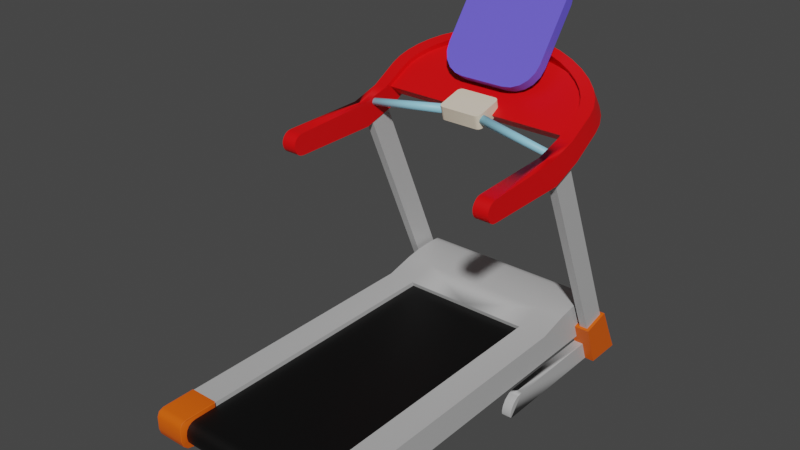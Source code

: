 # Source: Treadmill.blend  (saved by Blender 2.93.21; exported with 4.5.12 LTS)
import bpy
from mathutils import Matrix  # noqa: F401  (used for matrix-valued properties, if any)

bpy.ops.wm.read_factory_settings(use_empty=True)
scene = bpy.context.scene
scene.name = 'Scene'

# ---- collections
col_collection = bpy.data.collections.new('Collection'); scene.collection.children.link(col_collection)

# ---- materials (node trees are filled in below, after node groups)
mat_material_005 = bpy.data.materials.new('Material.005')
mat_material_010 = bpy.data.materials.new('Material.010')
mat_material_003 = bpy.data.materials.new('Material.003')
mat_material_007 = bpy.data.materials.new('Material.007')
mat_material_002 = bpy.data.materials.new('Material.002')
mat_material_006 = bpy.data.materials.new('Material.006')
mat_material_008 = bpy.data.materials.new('Material.008')

# ---- node groups
ng_auto_smooth = bpy.data.node_groups.new('Auto Smooth', 'GeometryNodeTree')
_s = ng_auto_smooth.interface.new_socket(name='Geometry', in_out='OUTPUT', socket_type='NodeSocketGeometry')
_s = ng_auto_smooth.interface.new_socket(name='Geometry', in_out='INPUT', socket_type='NodeSocketGeometry')
_s = ng_auto_smooth.interface.new_socket(name='Angle', in_out='INPUT', socket_type='NodeSocketFloat')
_s.subtype = 'ANGLE'
_s.min_value = 0.0
_s.max_value = 3.142
ng_auto_smooth.is_modifier = True
_N = ng_auto_smooth.nodes; _L = ng_auto_smooth.links
n0 = _N.new('NodeGroupOutput'); n0.name = 'Group Output'; n0.location = (480, -100)
n1 = _N.new('NodeGroupInput'); n1.name = 'Group Input'; n1.location = (-420, -300)
n2 = _N.new('NodeGroupInput'); n2.name = 'Group Input.001'; n2.location = (-60, -100)
n3 = _N.new('GeometryNodeSetShadeSmooth'); n3.name = 'Set Shade Smooth'; n3.location = (120, -100)
n3.domain = 'EDGE'
n4 = _N.new('GeometryNodeSetShadeSmooth'); n4.name = 'Set Shade Smooth.001'; n4.location = (300, -100)
n5 = _N.new('GeometryNodeInputMeshEdgeAngle'); n5.name = 'Edge Angle'; n5.location = (-420, -220)
n6 = _N.new('GeometryNodeInputEdgeSmooth'); n6.name = 'Is Edge Smooth'; n6.location = (-60, -160)
n7 = _N.new('GeometryNodeInputShadeSmooth'); n7.name = 'Is Face Smooth'; n7.location = (-240, -340)
n8 = _N.new('FunctionNodeBooleanMath'); n8.name = 'Boolean Math'; n8.location = (-60, -220)
n9 = _N.new('FunctionNodeCompare'); n9.name = 'Compare'; n9.location = (-240, -180)
n9.operation = 'LESS_EQUAL'
_L.new(n5.outputs[0], n9.inputs[0])
_L.new(n4.outputs[0], n0.inputs[0])
_L.new(n1.outputs[1], n9.inputs[1])
_L.new(n9.outputs[0], n8.inputs[0])
_L.new(n7.outputs[0], n8.inputs[1])
_L.new(n2.outputs[0], n3.inputs[0])
_L.new(n6.outputs[0], n3.inputs[1])
_L.new(n3.outputs[0], n4.inputs[0])
_L.new(n8.outputs[0], n3.inputs[2])
n0.is_active_output = True

# ---- material node trees
mat_material_005.use_nodes = True; mat_material_005.node_tree.nodes.clear()
_N = mat_material_005.node_tree.nodes; _L = mat_material_005.node_tree.links
n0 = _N.new('ShaderNodeBsdfPrincipled'); n0.name = 'Principled BSDF'; n0.location = (10, 300)
n0.distribution = 'GGX'
n0.subsurface_method = 'BURLEY'
n0.inputs[0].default_value = (0.477, 0.477, 0.477, 1.0)
n0.inputs[3].default_value = 1.45
n0.inputs[27].default_value = (0.0, 0.0, 0.0, 1.0)
n0.inputs[28].default_value = 1.0
n1 = _N.new('ShaderNodeOutputMaterial'); n1.name = 'Material Output'; n1.location = (300, 300)
_L.new(n0.outputs[0], n1.inputs[0])
n1.is_active_output = True
mat_material_010.use_nodes = True; mat_material_010.node_tree.nodes.clear()
_N = mat_material_010.node_tree.nodes; _L = mat_material_010.node_tree.links
n0 = _N.new('ShaderNodeBsdfPrincipled'); n0.name = 'Principled BSDF'; n0.location = (10, 300)
n0.distribution = 'GGX'
n0.subsurface_method = 'BURLEY'
n0.inputs[0].default_value = (0.8, 0.1094, 0.0006326, 1.0)
n0.inputs[3].default_value = 1.45
n0.inputs[27].default_value = (0.0, 0.0, 0.0, 1.0)
n0.inputs[28].default_value = 1.0
n1 = _N.new('ShaderNodeOutputMaterial'); n1.name = 'Material Output'; n1.location = (300, 300)
_L.new(n0.outputs[0], n1.inputs[0])
n1.is_active_output = True
mat_material_003.use_nodes = True; mat_material_003.node_tree.nodes.clear()
_N = mat_material_003.node_tree.nodes; _L = mat_material_003.node_tree.links
n0 = _N.new('ShaderNodeBsdfPrincipled'); n0.name = 'Principled BSDF'; n0.location = (10, 300)
n0.distribution = 'GGX'
n0.subsurface_method = 'BURLEY'
n0.inputs[0].default_value = (0.0, 0.0, 0.0, 1.0)
n0.inputs[3].default_value = 1.45
n0.inputs[27].default_value = (0.0, 0.0, 0.0, 1.0)
n0.inputs[28].default_value = 1.0
n1 = _N.new('ShaderNodeOutputMaterial'); n1.name = 'Material Output'; n1.location = (300, 300)
_L.new(n0.outputs[0], n1.inputs[0])
n1.is_active_output = True
mat_material_007.use_nodes = True; mat_material_007.node_tree.nodes.clear()
_N = mat_material_007.node_tree.nodes; _L = mat_material_007.node_tree.links
n0 = _N.new('ShaderNodeBsdfPrincipled'); n0.name = 'Principled BSDF'; n0.location = (10, 300)
n0.distribution = 'GGX'
n0.subsurface_method = 'BURLEY'
n0.inputs[0].default_value = (0.1378, 0.1067, 0.8, 1.0)
n0.inputs[3].default_value = 1.45
n0.inputs[27].default_value = (0.0, 0.0, 0.0, 1.0)
n0.inputs[28].default_value = 1.0
n1 = _N.new('ShaderNodeOutputMaterial'); n1.name = 'Material Output'; n1.location = (300, 300)
_L.new(n0.outputs[0], n1.inputs[0])
n1.is_active_output = True
mat_material_002.use_nodes = True; mat_material_002.node_tree.nodes.clear()
_N = mat_material_002.node_tree.nodes; _L = mat_material_002.node_tree.links
n0 = _N.new('ShaderNodeBsdfPrincipled'); n0.name = 'Principled BSDF'; n0.location = (10, 300)
n0.distribution = 'GGX'
n0.subsurface_method = 'BURLEY'
n0.inputs[0].default_value = (0.8, 0.0, 0.001264, 1.0)
n0.inputs[3].default_value = 1.45
n0.inputs[27].default_value = (0.0, 0.0, 0.0, 1.0)
n0.inputs[28].default_value = 1.0
n1 = _N.new('ShaderNodeOutputMaterial'); n1.name = 'Material Output'; n1.location = (300, 300)
_L.new(n0.outputs[0], n1.inputs[0])
n1.is_active_output = True
mat_material_006.use_nodes = True; mat_material_006.node_tree.nodes.clear()
_N = mat_material_006.node_tree.nodes; _L = mat_material_006.node_tree.links
n0 = _N.new('ShaderNodeBsdfPrincipled'); n0.name = 'Principled BSDF'; n0.location = (10, 300)
n0.distribution = 'GGX'
n0.subsurface_method = 'BURLEY'
n0.inputs[0].default_value = (0.2803, 0.6256, 0.8, 1.0)
n0.inputs[3].default_value = 1.45
n0.inputs[27].default_value = (0.0, 0.0, 0.0, 1.0)
n0.inputs[28].default_value = 1.0
n1 = _N.new('ShaderNodeOutputMaterial'); n1.name = 'Material Output'; n1.location = (300, 300)
_L.new(n0.outputs[0], n1.inputs[0])
n1.is_active_output = True
mat_material_008.use_nodes = True; mat_material_008.node_tree.nodes.clear()
_N = mat_material_008.node_tree.nodes; _L = mat_material_008.node_tree.links
n0 = _N.new('ShaderNodeBsdfPrincipled'); n0.name = 'Principled BSDF'; n0.location = (10, 300)
n0.distribution = 'GGX'
n0.subsurface_method = 'BURLEY'
n0.inputs[0].default_value = (0.8, 0.7023, 0.5519, 1.0)
n0.inputs[3].default_value = 1.45
n0.inputs[27].default_value = (0.0, 0.0, 0.0, 1.0)
n0.inputs[28].default_value = 1.0
n1 = _N.new('ShaderNodeOutputMaterial'); n1.name = 'Material Output'; n1.location = (300, 300)
_L.new(n0.outputs[0], n1.inputs[0])
n1.is_active_output = True

# ---- world
world_world = bpy.data.worlds.new('World'); scene.world = world_world
world_world.use_nodes = True; world_world.node_tree.nodes.clear()
_N = world_world.node_tree.nodes; _L = world_world.node_tree.links
n0 = _N.new('ShaderNodeOutputWorld'); n0.name = 'World Output'; n0.location = (300, 300)
n1 = _N.new('ShaderNodeBackground'); n1.name = 'Background'; n1.location = (10, 300)
n1.inputs[0].default_value = (0.05088, 0.05088, 0.05088, 1.0)
_L.new(n1.outputs[0], n0.inputs[0])
n0.is_active_output = True
world_world.color = (0.05088, 0.05088, 0.05088)
world_world.use_sun_shadow = False
world_world.sun_shadow_jitter_overblur = 0.0

# ---- meshes
me_plane_002 = bpy.data.meshes.new('Plane.002')
me_plane_002.from_pydata([(-1.563, 4.332, -0.02009), (-1.556, 4.339, -0.02705), (-1.076, 4.339, -0.02009), (-1.083, 4.339, -0.02705), (-1.563, 4.332, 0.4701), (-1.556, 4.339, 0.4771), (-1.083, 4.339, 0.4771), (-1.076, 4.339, 0.4701), (-1.563, 3.881, -0.02009), (-1.556, 3.88, -0.02705), (-1.563, 3.692, 0.1695), (-1.556, 3.685, 0.1686), (-1.563, 3.786, 0.005405), (-1.556, 3.782, -0.0008374), (-1.563, 3.717, 0.07439), (-1.556, 3.711, 0.07079), (-1.076, 3.692, 0.1695), (-1.083, 3.685, 0.1686), (-1.076, 3.881, -0.02009), (-1.083, 3.88, -0.02705), (-1.076, 3.717, 0.07439), (-1.083, 3.711, 0.07079), (-1.076, 3.786, 0.005405), (-1.083, 3.782, -0.0008374), (-1.563, 3.692, 0.3638), (-1.556, 3.685, 0.3652), (-1.563, 3.797, 0.4696), (-1.556, 3.796, 0.4766), (-1.566, 3.727, 0.4361), (-1.559, 3.721, 0.4414), (-1.076, 3.797, 0.4696), (-1.083, 3.796, 0.4766), (-1.076, 3.692, 0.3638), (-1.083, 3.685, 0.3652), (-1.079, 3.727, 0.4361), (-1.086, 3.721, 0.4414), (1.563, 4.332, -0.02009), (1.556, 4.339, -0.02705), (1.076, 4.339, -0.02009), (1.083, 4.339, -0.02705), (1.563, 4.332, 0.4701), (1.556, 4.339, 0.4771), (1.083, 4.339, 0.4771), (1.076, 4.339, 0.4701), (1.563, 3.881, -0.02009), (1.556, 3.88, -0.02705), (1.563, 3.692, 0.1695), (1.556, 3.685, 0.1686), (1.563, 3.786, 0.005405), (1.556, 3.782, -0.0008374), (1.563, 3.717, 0.07439), (1.556, 3.711, 0.07079), (1.076, 3.692, 0.1695), (1.083, 3.685, 0.1686), (1.076, 3.881, -0.02009), (1.083, 3.88, -0.02705), (1.076, 3.717, 0.07439), (1.083, 3.711, 0.07079), (1.076, 3.786, 0.005405), (1.083, 3.782, -0.0008374), (1.563, 3.692, 0.3638), (1.556, 3.685, 0.3652), (1.563, 3.797, 0.4696), (1.556, 3.796, 0.4766), (1.566, 3.727, 0.4361), (1.559, 3.721, 0.4414), (1.076, 3.797, 0.4696), (1.083, 3.796, 0.4766), (1.076, 3.692, 0.3638), (1.083, 3.685, 0.3652), (1.079, 3.727, 0.4361), (1.086, 3.721, 0.4414), (-1.54, 4.323, 0.0), (-1.076, 4.323, 0.0), (-1.54, 4.323, 0.4765), (-1.076, 4.323, 0.4765), (-1.54, 8.866, 0.0), (-1.076, 8.866, 0.0), (-1.54, 8.694, 0.4771), (-1.076, 8.694, 0.4771), (-1.54, 9.892, 0.6525), (-1.54, 10.07, 0.5448), (-1.54, 9.964, 0.6451), (-1.54, 10.03, 0.6057), (-1.076, 10.07, 0.5448), (-1.076, 9.892, 0.6525), (-1.076, 10.03, 0.6057), (-1.076, 9.964, 0.6451), (-1.076, 9.713, 0.6577), (-1.076, 9.178, 0.5992), (-1.076, 9.444, 0.6439), (-1.54, 9.178, 0.5992), (-1.54, 9.713, 0.6577), (-1.54, 9.444, 0.6439), (-1.54, 10.24, 0.02379), (-1.54, 10.22, 0.0), (-1.076, 10.22, 0.0), (-1.076, 10.24, 0.02379), (1.54, 4.323, 0.0), (1.076, 4.323, 0.0), (1.54, 4.323, 0.4765), (1.076, 4.323, 0.4765), (1.54, 8.866, 0.0), (1.076, 8.866, 0.0), (1.54, 8.694, 0.4771), (1.076, 8.694, 0.4771), (1.54, 9.892, 0.6525), (1.54, 10.07, 0.5448), (1.54, 9.964, 0.6451), (1.54, 10.03, 0.6057), (1.076, 10.07, 0.5448), (1.076, 9.892, 0.6525), (1.076, 10.03, 0.6057), (1.076, 9.964, 0.6451), (1.076, 9.713, 0.6577), (1.076, 9.178, 0.5992), (1.076, 9.444, 0.6439), (1.54, 9.178, 0.5992), (1.54, 9.713, 0.6577), (1.54, 9.444, 0.6439), (1.54, 10.24, 0.02379), (1.54, 10.22, 0.0), (1.076, 10.22, 0.0), (1.076, 10.24, 0.02379), (0.0, 8.866, 0.0), (0.0, 8.694, 0.4771), (0.0, 10.03, 0.6057), (0.0, 10.07, 0.5448), (0.0, 9.964, 0.6451), (0.0, 9.892, 0.6525), (0.0, 9.444, 0.6439), (0.0, 9.713, 0.6577), (0.0, 9.178, 0.5992), (0.0, 10.24, 0.02379), (0.0, 10.22, 0.0), (-1.472, 4.945, 0.1374), (-1.286, 4.945, 0.1374), (-1.472, 5.272, 0.007883), (-1.286, 5.272, 0.007883), (-1.472, 4.709, -0.4371), (-1.472, 4.665, -0.2801), (-1.472, 4.662, -0.3967), (-1.472, 4.646, -0.3392), (-1.286, 4.665, -0.2801), (-1.286, 4.709, -0.4371), (-1.286, 4.646, -0.3392), (-1.286, 4.662, -0.3967), (-1.472, 4.903, -0.419), (-1.472, 4.743, -0.4531), (-1.472, 4.857, -0.4519), (-1.472, 4.799, -0.4643), (-1.286, 4.743, -0.4531), (-1.286, 4.903, -0.419), (-1.286, 4.799, -0.4643), (-1.286, 4.857, -0.4519), (1.472, 4.945, 0.1374), (1.286, 4.945, 0.1374), (1.472, 5.272, 0.007883), (1.286, 5.272, 0.007883), (1.472, 4.709, -0.4371), (1.472, 4.665, -0.2801), (1.472, 4.662, -0.3967), (1.472, 4.646, -0.3392), (1.286, 4.665, -0.2801), (1.286, 4.709, -0.4371), (1.286, 4.646, -0.3392), (1.286, 4.662, -0.3967), (1.472, 4.903, -0.419), (1.472, 4.743, -0.4531), (1.472, 4.857, -0.4519), (1.472, 4.799, -0.4643), (1.286, 4.743, -0.4531), (1.286, 4.903, -0.419), (1.286, 4.799, -0.4643), (1.286, 4.857, -0.4519), (-1.787, 9.861, -0.4643), (-1.478, 9.861, -0.4643), (-1.787, 9.605, 0.2256), (-1.478, 9.605, 0.2256), (-1.787, 10.09, 0.3385), (-1.478, 10.09, 0.3385), (-1.787, 10.48, -0.4652), (-1.478, 10.48, -0.4652), (-1.738, 8.314, 3.38), (-1.738, 9.653, 0.2368), (-1.603, 9.653, 0.2368), (-1.738, 10.04, 0.3274), (-1.603, 10.04, 0.3274), (-1.738, 8.701, 3.471), (-1.603, 8.701, 3.471), (-1.603, 8.314, 3.38), (-1.787, 9.738, -0.1321), (-1.478, 9.738, -0.1321), (-1.787, 10.29, -0.07814), (-1.478, 10.29, -0.07814), (-1.634, 9.861, -0.4643), (-1.634, 9.605, 0.2256), (-1.634, 10.09, 0.3385), (-1.634, 10.48, -0.4652), (-1.671, 9.653, 0.2368), (-1.671, 10.04, 0.3274), (-1.671, 8.314, 3.38), (-1.671, 8.701, 3.471), (-1.634, 10.29, -0.07814), (-1.634, 9.738, -0.1321), (-1.634, 7.756, -0.4643), (-1.478, 7.756, -0.4643), (-1.634, 8.001, -0.1321), (-1.634, 7.716, -0.3919), (-1.478, 7.716, -0.3919), (-1.478, 8.002, -0.1324), (-1.478, 7.888, -0.151), (-1.634, 7.887, -0.1508), (-1.478, 7.792, -0.2191), (-1.634, 7.791, -0.219), (-1.478, 7.737, -0.3066), (-1.634, 7.737, -0.3066), (-1.634, 7.725, -0.4447), (-1.478, 7.725, -0.4447), (1.787, 9.861, -0.4643), (1.478, 9.861, -0.4643), (1.787, 9.605, 0.2256), (1.478, 9.605, 0.2256), (1.787, 10.09, 0.3385), (1.478, 10.09, 0.3385), (1.787, 10.48, -0.4652), (1.478, 10.48, -0.4652), (1.738, 8.314, 3.38), (1.738, 9.653, 0.2368), (1.603, 9.653, 0.2368), (1.738, 10.04, 0.3273), (1.603, 10.04, 0.3273), (1.738, 8.701, 3.471), (1.603, 8.701, 3.471), (1.603, 8.314, 3.38), (1.787, 9.738, -0.1321), (1.478, 9.738, -0.1321), (1.787, 10.29, -0.07814), (1.478, 10.29, -0.07814), (1.634, 9.861, -0.4643), (1.634, 9.605, 0.2256), (1.634, 10.09, 0.3385), (1.634, 10.48, -0.4652), (1.671, 9.653, 0.2368), (1.671, 10.04, 0.3273), (1.671, 8.314, 3.38), (1.671, 8.701, 3.471), (1.634, 10.29, -0.07814), (1.634, 9.738, -0.1321), (1.634, 7.756, -0.4643), (1.478, 7.756, -0.4643), (1.634, 8.001, -0.1321), (1.634, 7.716, -0.3919), (1.478, 7.716, -0.3919), (1.478, 8.002, -0.1324), (1.478, 7.888, -0.151), (1.634, 7.887, -0.1508), (1.478, 7.792, -0.2191), (1.634, 7.791, -0.219), (1.478, 7.737, -0.3066), (1.634, 7.737, -0.3066), (1.634, 7.725, -0.4447), (1.478, 7.725, -0.4447)], [], [(13, 23, 21, 15), (27, 31, 6, 5), (9, 1, 3, 19), (9, 19, 23, 13), (15, 21, 17, 11), (25, 33, 35, 29), (17, 33, 25, 11), (16, 20, 22, 18, 2, 7, 30, 34, 32), (29, 35, 31, 27), (6, 7, 2, 3, 1, 5), (0, 4, 5, 1), (12, 8, 9, 13), (18, 22, 23, 19), (14, 12, 13, 15), (22, 20, 21, 23), (10, 14, 15, 11), (20, 16, 17, 21), (8, 0, 1, 9), (2, 18, 19, 3), (28, 24, 25, 29), (32, 34, 35, 33), (26, 28, 29, 27), (34, 30, 31, 35), (11, 25, 24, 10), (27, 5, 4, 26), (30, 7, 6, 31), (16, 32, 33, 17), (0, 8, 12, 14, 10, 24, 28, 26, 4), (49, 51, 57, 59), (63, 41, 42, 67), (45, 55, 39, 37), (45, 49, 59, 55), (51, 47, 53, 57), (61, 65, 71, 69), (53, 47, 61, 69), (52, 68, 70, 66, 43, 38, 54, 58, 56), (65, 63, 67, 71), (42, 41, 37, 39, 38, 43), (36, 37, 41, 40), (48, 49, 45, 44), (54, 55, 59, 58), (50, 51, 49, 48), (58, 59, 57, 56), (46, 47, 51, 50), (56, 57, 53, 52), (44, 45, 37, 36), (38, 39, 55, 54), (64, 65, 61, 60), (68, 69, 71, 70), (62, 63, 65, 64), (70, 71, 67, 66), (47, 46, 60, 61), (63, 62, 40, 41), (66, 67, 42, 43), (52, 53, 69, 68), (36, 40, 62, 64, 60, 46, 50, 48, 44), (94, 95, 76, 78, 91, 93, 92, 80, 82, 83, 81), (84, 86, 126, 127), (76, 72, 74, 78), (92, 88, 85, 80), (73, 77, 79, 75), (74, 75, 79, 78), (72, 76, 77, 73), (84, 81, 83, 86), (86, 83, 82, 87), (87, 82, 80, 85), (76, 95, 96, 77), (88, 92, 93, 90), (90, 93, 91, 89), (78, 79, 89, 91), (96, 95, 94, 97), (97, 94, 81, 84), (87, 85, 129, 128), (90, 89, 132, 130), (86, 87, 128, 126), (96, 97, 133, 134), (77, 96, 134, 124), (89, 79, 125, 132), (97, 84, 127, 133), (79, 77, 124, 125), (85, 88, 131, 129), (88, 90, 130, 131), (120, 107, 109, 108, 106, 118, 119, 117, 104, 102, 121), (110, 127, 126, 112), (102, 104, 100, 98), (118, 106, 111, 114), (99, 101, 105, 103), (100, 104, 105, 101), (98, 99, 103, 102), (110, 112, 109, 107), (112, 113, 108, 109), (113, 111, 106, 108), (102, 103, 122, 121), (114, 116, 119, 118), (116, 115, 117, 119), (104, 117, 115, 105), (122, 123, 120, 121), (123, 110, 107, 120), (124, 125, 132, 130, 131, 129, 128, 126, 127, 133, 134), (113, 128, 129, 111), (116, 130, 132, 115), (112, 126, 128, 113), (122, 134, 133, 123), (103, 124, 134, 122), (115, 132, 125, 105), (123, 133, 127, 110), (105, 125, 124, 103), (111, 129, 131, 114), (114, 131, 130, 116), (140, 143, 136, 135), (135, 136, 138, 137), (143, 145, 146, 144, 151, 153, 154, 152, 138, 136), (152, 147, 137, 138), (139, 148, 151, 144), (139, 144, 146, 141), (141, 146, 145, 142), (142, 145, 143, 140), (151, 148, 150, 153), (153, 150, 149, 154), (154, 149, 147, 152), (147, 149, 150, 148, 139, 141, 142, 140, 135, 137), (160, 155, 156, 163), (155, 157, 158, 156), (163, 156, 158, 172, 174, 173, 171, 164, 166, 165), (172, 158, 157, 167), (159, 164, 171, 168), (159, 161, 166, 164), (161, 162, 165, 166), (162, 160, 163, 165), (171, 173, 170, 168), (173, 174, 169, 170), (174, 172, 167, 169), (167, 157, 155, 160, 162, 161, 159, 168, 170, 169), (195, 198, 182, 176), (204, 196, 177, 191), (200, 202, 189, 187), (203, 198, 181, 193), (199, 196, 178, 185), (200, 197, 179, 186), (186, 179, 177, 184), (185, 178, 180, 187), (201, 202, 188, 183), (184, 183, 188, 186), (199, 201, 183, 184), (187, 189, 190, 185), (192, 176, 182, 194), (191, 177, 179, 193), (175, 191, 193, 181), (178, 192, 194, 180), (197, 203, 193, 179), (195, 204, 191, 175), (176, 206, 205, 195), (180, 194, 203, 197), (185, 190, 201, 199), (190, 189, 202, 201), (187, 180, 197, 200), (184, 177, 196, 199), (194, 182, 198, 203), (186, 188, 202, 200), (192, 178, 196, 204), (175, 181, 198, 195), (206, 210, 207, 205), (192, 210, 206, 176), (204, 207, 210, 192), (195, 205, 207, 204), (218, 209, 208, 217), (211, 210, 207, 212), (213, 211, 212, 214), (215, 213, 214, 216), (209, 215, 216, 208), (209, 218, 206, 210, 211, 213, 215), (208, 216, 214, 212, 207, 205, 217), (206, 218, 217, 205), (239, 220, 226, 242), (248, 235, 221, 240), (244, 231, 233, 246), (247, 237, 225, 242), (243, 229, 222, 240), (244, 230, 223, 241), (230, 228, 221, 223), (229, 231, 224, 222), (245, 227, 232, 246), (228, 230, 232, 227), (243, 228, 227, 245), (231, 229, 234, 233), (236, 238, 226, 220), (235, 237, 223, 221), (219, 225, 237, 235), (222, 224, 238, 236), (241, 223, 237, 247), (239, 219, 235, 248), (220, 239, 249, 250), (224, 241, 247, 238), (229, 243, 245, 234), (234, 245, 246, 233), (231, 244, 241, 224), (228, 243, 240, 221), (238, 247, 242, 226), (230, 244, 246, 232), (236, 248, 240, 222), (219, 239, 242, 225), (250, 249, 251, 254), (236, 220, 250, 254), (248, 236, 254, 251), (239, 248, 251, 249), (262, 261, 252, 253), (255, 256, 251, 254), (257, 258, 256, 255), (259, 260, 258, 257), (253, 252, 260, 259), (253, 259, 257, 255, 254, 250, 262), (252, 261, 249, 251, 256, 258, 260), (250, 249, 261, 262)])
me_plane_002.polygons.foreach_set('use_smooth', [True] * 213)
me_plane_002.polygons.foreach_set('material_index', [1, 1, 1, 1, 1, 1, 1, 1, 1, 1, 1, 1, 1, 1, 1, 1, 1, 1, 1, 1, 1, 1, 1, 1, 1, 1, 1, 1, 1, 1, 1, 1, 1, 1, 1, 1, 1, 1, 1, 1, 1, 1, 1, 1, 1, 1, 1, 1, 1, 1, 1, 1, 1, 1, 1, 1, 0, 0, 0, 0, 0, 0, 0, 0, 0, 0, 0, 0, 0, 0, 0, 0, 0, 0, 0, 0, 0, 0, 0, 0, 0, 0, 0, 0, 0, 0, 0, 0, 0, 0, 0, 0, 0, 0, 0, 0, 0, 0, 0, 0, 0, 0, 0, 0, 0, 0, 0, 0, 0, 0, 0, 0, 0, 0, 0, 0, 0, 0, 0, 0, 0, 0, 0, 0, 0, 0, 0, 0, 0, 0, 0, 0, 0, 1, 1, 0, 1, 1, 1, 1, 1, 0, 0, 0, 0, 1, 1, 1, 1, 1, 1, 0, 1, 0, 0, 1, 1, 1, 0, 1, 1, 0, 0, 0, 0, 0, 0, 0, 0, 0, 0, 0, 0, 1, 1, 0, 1, 1, 1, 1, 1, 0, 0, 0, 0, 1, 1, 1, 1, 1, 1, 0, 1, 0, 0, 1, 1, 1, 0, 1, 1, 0, 0, 0, 0, 0, 0, 0, 0, 0, 0, 0, 0])
_uv = me_plane_002.uv_layers.new(name='UVMap')
_uv.uv.foreach_set('vector', [0.2829, 0.8572, 0.2453, 0.8572, 0.2453, 0.8504, 0.2829, 0.8504, 0.8499, 0.2502, 0.8876, 0.2502, 0.8876, 0.2749, 0.8499, 0.2749, 0.2829, 0.8653, 0.2829, 0.9009, 0.2453, 0.9009, 0.2453, 0.8653, 0.2829, 0.8653, 0.2453, 0.8653, 0.2453, 0.8572, 0.2829, 0.8572, 0.8499, 0.2198, 0.8876, 0.2198, 0.8876, 0.225, 0.8499, 0.225, 0.8499, 0.2378, 0.8876, 0.2378, 0.8873, 0.2445, 0.8497, 0.2445, 0.8876, 0.225, 0.8876, 0.2378, 0.8499, 0.2378, 0.8499, 0.225, 0.8567, 0.748, 0.8643, 0.75, 0.8698, 0.7555, 0.8718, 0.7631, 0.8718, 0.7996, 0.8328, 0.7996, 0.8328, 0.7564, 0.8355, 0.7508, 0.8413, 0.748, 0.8497, 0.2445, 0.8873, 0.2445, 0.8876, 0.2502, 0.8499, 0.2502, 0.4555, 0.8864, 0.456, 0.8858, 0.4904, 0.8858, 0.4909, 0.8864, 0.4909, 0.924, 0.4555, 0.924, 0.8328, 0.8512, 0.8718, 0.8512, 0.8724, 0.8517, 0.8322, 0.8517, 0.8348, 0.8077, 0.8328, 0.8152, 0.8322, 0.8152, 0.8343, 0.8074, 0.8718, 0.7631, 0.8698, 0.7555, 0.8703, 0.7552, 0.8724, 0.763, 0.8403, 0.8022, 0.8348, 0.8077, 0.8343, 0.8074, 0.84, 0.8017, 0.8698, 0.7555, 0.8643, 0.75, 0.8646, 0.7495, 0.8703, 0.7552, 0.8479, 0.8001, 0.8403, 0.8022, 0.84, 0.8017, 0.8478, 0.7996, 0.8643, 0.75, 0.8567, 0.748, 0.8568, 0.7474, 0.8646, 0.7495, 0.8328, 0.8152, 0.8328, 0.8512, 0.8322, 0.8517, 0.8322, 0.8152, 0.8718, 0.7996, 0.8718, 0.7631, 0.8724, 0.763, 0.8724, 0.7996, 0.8691, 0.8029, 0.8634, 0.8001, 0.8635, 0.7996, 0.8695, 0.8025, 0.8413, 0.748, 0.8355, 0.7508, 0.8351, 0.7504, 0.8412, 0.7474, 0.8718, 0.8086, 0.8691, 0.8029, 0.8695, 0.8025, 0.8723, 0.8084, 0.8355, 0.7508, 0.8328, 0.7564, 0.8323, 0.7563, 0.8351, 0.7504, 0.8478, 0.7996, 0.8635, 0.7996, 0.8634, 0.8001, 0.8479, 0.8001, 0.8723, 0.8084, 0.8724, 0.8517, 0.8718, 0.8512, 0.8718, 0.8086, 0.8328, 0.7564, 0.8328, 0.7996, 0.8322, 0.7996, 0.8323, 0.7563, 0.8567, 0.748, 0.8413, 0.748, 0.8412, 0.7474, 0.8568, 0.7474, 0.8328, 0.8512, 0.8328, 0.8152, 0.8348, 0.8077, 0.8403, 0.8022, 0.8479, 0.8001, 0.8634, 0.8001, 0.8691, 0.8029, 0.8718, 0.8086, 0.8718, 0.8512, 0.6868, 0.8933, 0.6868, 0.9002, 0.6491, 0.9002, 0.6491, 0.8933, 0.824, 0.8535, 0.824, 0.8782, 0.7863, 0.8782, 0.7863, 0.8535, 0.6868, 0.8853, 0.6491, 0.8853, 0.6491, 0.8496, 0.6868, 0.8496, 0.6868, 0.8853, 0.6868, 0.8933, 0.6491, 0.8933, 0.6491, 0.8853, 0.824, 0.8231, 0.824, 0.8283, 0.7863, 0.8283, 0.7863, 0.8231, 0.824, 0.8412, 0.8242, 0.8478, 0.7865, 0.8478, 0.7863, 0.8412, 0.7863, 0.8283, 0.824, 0.8283, 0.824, 0.8412, 0.7863, 0.8412, 0.6648, 0.7981, 0.6803, 0.7981, 0.686, 0.8008, 0.6887, 0.8065, 0.6887, 0.8496, 0.6497, 0.8496, 0.6497, 0.8131, 0.6517, 0.8056, 0.6572, 0.8001, 0.8242, 0.8478, 0.824, 0.8535, 0.7863, 0.8535, 0.7865, 0.8478, 0.4142, 0.8986, 0.4142, 0.9362, 0.3789, 0.9362, 0.3789, 0.8986, 0.3794, 0.898, 0.4137, 0.898, 0.7293, 0.8612, 0.7299, 0.8618, 0.6897, 0.8618, 0.6903, 0.8612, 0.7273, 0.8177, 0.7278, 0.8174, 0.7299, 0.8252, 0.7293, 0.8253, 0.6497, 0.8131, 0.6491, 0.8131, 0.6512, 0.8053, 0.6517, 0.8056, 0.7218, 0.8122, 0.7221, 0.8117, 0.7278, 0.8174, 0.7273, 0.8177, 0.6517, 0.8056, 0.6512, 0.8053, 0.6569, 0.7996, 0.6572, 0.8001, 0.7142, 0.8102, 0.7143, 0.8097, 0.7221, 0.8117, 0.7218, 0.8122, 0.6572, 0.8001, 0.6569, 0.7996, 0.6647, 0.7975, 0.6648, 0.7981, 0.7293, 0.8253, 0.7299, 0.8252, 0.7299, 0.8618, 0.7293, 0.8612, 0.6497, 0.8496, 0.6491, 0.8496, 0.6491, 0.8131, 0.6497, 0.8131, 0.693, 0.813, 0.6926, 0.8126, 0.6986, 0.8097, 0.6987, 0.8102, 0.6803, 0.7981, 0.6804, 0.7975, 0.6864, 0.8004, 0.686, 0.8008, 0.6903, 0.8186, 0.6898, 0.8185, 0.6926, 0.8126, 0.693, 0.813, 0.686, 0.8008, 0.6864, 0.8004, 0.6892, 0.8064, 0.6887, 0.8065, 0.7143, 0.8097, 0.7142, 0.8102, 0.6987, 0.8102, 0.6986, 0.8097, 0.6898, 0.8185, 0.6903, 0.8186, 0.6903, 0.8612, 0.6897, 0.8618, 0.6887, 0.8065, 0.6892, 0.8064, 0.6893, 0.8496, 0.6887, 0.8496, 0.6648, 0.7981, 0.6647, 0.7975, 0.6804, 0.7975, 0.6803, 0.7981, 0.7293, 0.8612, 0.6903, 0.8612, 0.6903, 0.8186, 0.693, 0.813, 0.6987, 0.8102, 0.7142, 0.8102, 0.7218, 0.8122, 0.7273, 0.8177, 0.7293, 0.8253, 0.8368, 0.2763, 0.8387, 0.2777, 0.8387, 0.3858, 0.8007, 0.3995, 0.791, 0.3609, 0.7874, 0.3398, 0.7863, 0.3184, 0.7867, 0.3041, 0.7873, 0.2984, 0.7905, 0.2933, 0.7953, 0.2902, 0.8056, 0.2083, 0.7998, 0.2083, 0.7998, 0.1226, 0.8056, 0.1226, 0.8387, 0.3858, 0.8387, 0.7474, 0.8007, 0.7474, 0.8007, 0.3995, 0.0, 0.7148, 0.03699, 0.7148, 0.03699, 0.7226, 0.0, 0.7226, 0.891, 0.638, 0.891, 0.2763, 0.929, 0.29, 0.929, 0.638, 0.0, 0.458, 0.03699, 0.458, 0.03699, 0.6567, 0.0, 0.6567, 0.0, 0.458, 0.0, 0.1054, 0.03699, 0.1054, 0.03699, 0.458, 0.8056, 0.2083, 0.8056, 0.2453, 0.7998, 0.2453, 0.7998, 0.2083, 0.7998, 0.2083, 0.7998, 0.2453, 0.7946, 0.2453, 0.7946, 0.2083, 0.7946, 0.2083, 0.7946, 0.2453, 0.7914, 0.2453, 0.7914, 0.2083, 0.0, 0.1054, 0.0, 0.0, 0.03699, 0.0, 0.03699, 0.1054, 0.03699, 0.7148, 0.0, 0.7148, 0.0, 0.7016, 0.03699, 0.7016, 0.03699, 0.7016, 0.0, 0.7016, 0.0, 0.6867, 0.03699, 0.6867, 0.0, 0.6567, 0.03699, 0.6567, 0.03699, 0.6867, 0.0, 0.6867, 0.8497, 0.2083, 0.8497, 0.2453, 0.8486, 0.2453, 0.8486, 0.2083, 0.8486, 0.2083, 0.8486, 0.2453, 0.8056, 0.2453, 0.8056, 0.2083, 0.7946, 0.2083, 0.7914, 0.2083, 0.7914, 0.1226, 0.7946, 0.1226, 0.03699, 0.7016, 0.03699, 0.6867, 0.1226, 0.6867, 0.1226, 0.7016, 0.7998, 0.2083, 0.7946, 0.2083, 0.7946, 0.1226, 0.7998, 0.1226, 0.8497, 0.2083, 0.8486, 0.2083, 0.8486, 0.1226, 0.8497, 0.1226, 0.03699, 0.1054, 0.03699, 0.0, 0.1226, 0.0, 0.1226, 0.1054, 0.03699, 0.6867, 0.03699, 0.6567, 0.1226, 0.6567, 0.1226, 0.6867, 0.8486, 0.2083, 0.8056, 0.2083, 0.8056, 0.1226, 0.8486, 0.1226, 0.03699, 0.6567, 0.03699, 0.6333, 0.1226, 0.6333, 0.1226, 0.6567, 0.03699, 0.7226, 0.03699, 0.7148, 0.1226, 0.7148, 0.1226, 0.7226, 0.03699, 0.7148, 0.03699, 0.7016, 0.1226, 0.7016, 0.1226, 0.7148, 0.8406, 0.2763, 0.8821, 0.2902, 0.8869, 0.2933, 0.89, 0.2984, 0.8906, 0.3041, 0.891, 0.3184, 0.8899, 0.3398, 0.8864, 0.3609, 0.8767, 0.3995, 0.8387, 0.3858, 0.8387, 0.2777, 0.8056, 0.03699, 0.8056, 0.1226, 0.7998, 0.1226, 0.7998, 0.03699, 0.8387, 0.3858, 0.8767, 0.3995, 0.8766, 0.7474, 0.8387, 0.7474, 0.2453, 0.7148, 0.2453, 0.7226, 0.2083, 0.7226, 0.2083, 0.7148, 0.7855, 0.9143, 0.7476, 0.9143, 0.7475, 0.5663, 0.7855, 0.5526, 0.2453, 0.458, 0.2453, 0.6567, 0.2083, 0.6567, 0.2083, 0.458, 0.2453, 0.458, 0.2083, 0.458, 0.2083, 0.1054, 0.2453, 0.1054, 0.8056, 0.03699, 0.7998, 0.03699, 0.7998, 0.0, 0.8056, 0.0, 0.7998, 0.03699, 0.7946, 0.03699, 0.7946, 0.0, 0.7998, 0.0, 0.7946, 0.03699, 0.7914, 0.03699, 0.7914, 0.0, 0.7946, 0.0, 0.2453, 0.1054, 0.2083, 0.1054, 0.2083, 0.0, 0.2453, 0.0, 0.2083, 0.7148, 0.2083, 0.7016, 0.2453, 0.7016, 0.2453, 0.7148, 0.2083, 0.7016, 0.2083, 0.6867, 0.2453, 0.6867, 0.2453, 0.7016, 0.2453, 0.6567, 0.2453, 0.6867, 0.2083, 0.6867, 0.2083, 0.6567, 0.8497, 0.03699, 0.8486, 0.03699, 0.8486, 0.0, 0.8497, 0.0, 0.8486, 0.03699, 0.8056, 0.03699, 0.8056, 0.0, 0.8486, 0.0, 0.2976, 0.8367, 0.2596, 0.8504, 0.2499, 0.8119, 0.2464, 0.7907, 0.2453, 0.7693, 0.2457, 0.755, 0.2463, 0.7493, 0.2494, 0.7442, 0.2543, 0.7411, 0.2957, 0.7273, 0.2976, 0.7286, 0.7946, 0.03699, 0.7946, 0.1226, 0.7914, 0.1226, 0.7914, 0.03699, 0.2083, 0.7016, 0.1226, 0.7016, 0.1226, 0.6867, 0.2083, 0.6867, 0.7998, 0.03699, 0.7998, 0.1226, 0.7946, 0.1226, 0.7946, 0.03699, 0.8497, 0.03699, 0.8497, 0.1226, 0.8486, 0.1226, 0.8486, 0.03699, 0.2083, 0.1054, 0.1226, 0.1054, 0.1226, 0.0, 0.2083, 0.0, 0.2083, 0.6867, 0.1226, 0.6867, 0.1226, 0.6567, 0.2083, 0.6567, 0.8486, 0.03699, 0.8486, 0.1226, 0.8056, 0.1226, 0.8056, 0.03699, 0.2083, 0.6567, 0.1226, 0.6567, 0.1226, 0.6333, 0.2083, 0.6333, 0.2083, 0.7226, 0.1226, 0.7226, 0.1226, 0.7148, 0.2083, 0.7148, 0.2083, 0.7148, 0.1226, 0.7148, 0.1226, 0.7016, 0.2083, 0.7016, 0.4142, 0.9058, 0.4291, 0.9058, 0.4291, 0.9458, 0.4142, 0.9458, 0.9209, 0.2734, 0.906, 0.2734, 0.906, 0.252, 0.9209, 0.252, 0.896, 0.8921, 0.8979, 0.8875, 0.9018, 0.8849, 0.9068, 0.8849, 0.9097, 0.8857, 0.9136, 0.8879, 0.9164, 0.8917, 0.9175, 0.8961, 0.9175, 0.941, 0.891, 0.9318, 0.3273, 0.9202, 0.3125, 0.9202, 0.3125, 0.8991, 0.3273, 0.8991, 0.3125, 0.935, 0.3125, 0.932, 0.3273, 0.932, 0.3273, 0.935, 0.3125, 0.935, 0.3273, 0.935, 0.3273, 0.9394, 0.3125, 0.9394, 0.4142, 0.898, 0.4291, 0.898, 0.4291, 0.901, 0.4142, 0.901, 0.4142, 0.901, 0.4291, 0.901, 0.4291, 0.9058, 0.4142, 0.9058, 0.3273, 0.932, 0.3125, 0.932, 0.3125, 0.9275, 0.3273, 0.9275, 0.3273, 0.9275, 0.3125, 0.9275, 0.3125, 0.9232, 0.3273, 0.9232, 0.3273, 0.9232, 0.3125, 0.9232, 0.3125, 0.9202, 0.3273, 0.9202, 0.8128, 0.9232, 0.8117, 0.9276, 0.8088, 0.9314, 0.8049, 0.9336, 0.802, 0.9344, 0.7971, 0.9344, 0.7931, 0.9318, 0.7912, 0.9272, 0.7863, 0.8875, 0.8128, 0.8782, 0.9439, 0.5615, 0.9439, 0.6015, 0.929, 0.6015, 0.929, 0.5615, 0.8309, 0.2667, 0.8309, 0.2453, 0.8457, 0.2453, 0.8457, 0.2667, 0.5228, 0.9221, 0.5179, 0.8824, 0.5443, 0.8732, 0.5443, 0.9181, 0.5433, 0.9225, 0.5404, 0.9263, 0.5365, 0.9285, 0.5336, 0.9293, 0.5286, 0.9293, 0.5247, 0.9267, 0.2976, 0.9202, 0.2976, 0.8991, 0.3125, 0.8991, 0.3125, 0.9202, 0.3125, 0.935, 0.2976, 0.935, 0.2976, 0.932, 0.3125, 0.932, 0.3125, 0.935, 0.3125, 0.9394, 0.2976, 0.9394, 0.2976, 0.935, 0.9439, 0.5537, 0.9439, 0.5568, 0.929, 0.5568, 0.929, 0.5537, 0.9439, 0.5568, 0.9439, 0.5615, 0.929, 0.5615, 0.929, 0.5568, 0.2976, 0.932, 0.2976, 0.9275, 0.3125, 0.9275, 0.3125, 0.932, 0.2976, 0.9275, 0.2976, 0.9232, 0.3125, 0.9232, 0.3125, 0.9275, 0.2976, 0.9232, 0.2976, 0.9202, 0.3125, 0.9202, 0.3125, 0.9232, 0.7162, 0.873, 0.7162, 0.918, 0.6897, 0.9087, 0.6946, 0.869, 0.6965, 0.8644, 0.7005, 0.8618, 0.7055, 0.8618, 0.7083, 0.8627, 0.7123, 0.8649, 0.7151, 0.8686, 0.3666, 0.8935, 0.3666, 0.9413, 0.3542, 0.9413, 0.3542, 0.8935, 0.4678, 0.8392, 0.4678, 0.8565, 0.4555, 0.8565, 0.4555, 0.8392, 0.9738, 0.0, 0.9738, 0.2709, 0.9683, 0.2709, 0.9683, 0.0, 0.8447, 0.8859, 0.8447, 0.8517, 0.8569, 0.8517, 0.8569, 0.8859, 0.4648, 0.8594, 0.4678, 0.8565, 0.4802, 0.8565, 0.4702, 0.8594, 0.4648, 0.8829, 0.4678, 0.8858, 0.4555, 0.8858, 0.4594, 0.8829, 0.4594, 0.8829, 0.4555, 0.8858, 0.4555, 0.8565, 0.4594, 0.8594, 0.4702, 0.8594, 0.4802, 0.8565, 0.4802, 0.8858, 0.4702, 0.8829, 0.6737, 0.9002, 0.6737, 0.9236, 0.6684, 0.9236, 0.6684, 0.9002, 0.1719, 0.9946, 0.1719, 0.7226, 0.2031, 0.728, 0.2031, 1.0, 0.5102, 0.7273, 0.5102, 0.8868, 0.5048, 0.8868, 0.5048, 0.7273, 0.9913, 0.2763, 0.9913, 0.5483, 0.9602, 0.5537, 0.9602, 0.2817, 0.8872, 0.1609, 0.9136, 0.1708, 0.9137, 0.2198, 0.8828, 0.2048, 0.5638, 0.8428, 0.5638, 0.8732, 0.5247, 0.8683, 0.5212, 0.8316, 0.5638, 0.8146, 0.5638, 0.8428, 0.5212, 0.8316, 0.5179, 0.7975, 0.8587, 0.1504, 0.8872, 0.1609, 0.8828, 0.2048, 0.8497, 0.1887, 0.8447, 0.9228, 0.8447, 0.8859, 0.8569, 0.8859, 0.8569, 0.9228, 0.4678, 0.8231, 0.4678, 0.8392, 0.4555, 0.8392, 0.4555, 0.8231, 0.3542, 0.8935, 0.3542, 0.73, 0.3666, 0.73, 0.3666, 0.8935, 0.8322, 0.9228, 0.8322, 0.8859, 0.8447, 0.8859, 0.8447, 0.9228, 0.5156, 0.7273, 0.5156, 0.8868, 0.5102, 0.8868, 0.5102, 0.7273, 0.6792, 0.9002, 0.6792, 0.9236, 0.6737, 0.9236, 0.6737, 0.9002, 0.4702, 0.8829, 0.4802, 0.8858, 0.4678, 0.8858, 0.4648, 0.8829, 0.4594, 0.8594, 0.4555, 0.8565, 0.4678, 0.8565, 0.4648, 0.8594, 0.8322, 0.8859, 0.8322, 0.8517, 0.8447, 0.8517, 0.8447, 0.8859, 0.9791, 0.0, 0.9791, 0.2709, 0.9738, 0.2709, 0.9738, 0.0, 0.4802, 0.8392, 0.4802, 0.8565, 0.4678, 0.8565, 0.4678, 0.8392, 0.3789, 0.8935, 0.3789, 0.9413, 0.3666, 0.9413, 0.3666, 0.8935, 0.4802, 0.7274, 0.4802, 0.7603, 0.4678, 0.7603, 0.4678, 0.7274, 0.8872, 0.1609, 0.8872, 0.02275, 0.9137, 0.003146, 0.9136, 0.1708, 0.4678, 0.8392, 0.4678, 0.7603, 0.4802, 0.7603, 0.4802, 0.8392, 0.4053, 0.898, 0.4053, 0.7304, 0.4318, 0.7499, 0.4318, 0.8882, 0.4802, 0.7273, 0.4802, 0.7303, 0.4678, 0.7303, 0.4678, 0.7273, 0.4802, 0.7539, 0.4802, 0.7603, 0.4678, 0.7603, 0.4678, 0.7539, 0.4802, 0.7451, 0.4802, 0.7539, 0.4678, 0.7539, 0.4678, 0.745, 0.4802, 0.7369, 0.4802, 0.7451, 0.4678, 0.745, 0.4678, 0.7369, 0.4802, 0.7303, 0.4802, 0.7369, 0.4678, 0.7369, 0.4678, 0.7303, 0.9079, 0.0, 0.9121, 0.0006585, 0.9137, 0.003146, 0.8872, 0.02275, 0.8887, 0.01365, 0.8941, 0.005982, 0.9011, 0.00165, 0.4111, 0.7273, 0.4179, 0.7289, 0.4249, 0.7332, 0.4303, 0.7409, 0.4318, 0.7499, 0.4053, 0.7304, 0.4069, 0.7279, 0.3542, 0.73, 0.3542, 0.7273, 0.3666, 0.7273, 0.3666, 0.73, 0.342, 0.7751, 0.3296, 0.7751, 0.3296, 0.7273, 0.342, 0.7273, 0.4926, 0.8392, 0.5048, 0.8392, 0.5048, 0.8565, 0.4926, 0.8565, 0.9845, 0.0, 0.9899, 0.0, 0.9899, 0.2709, 0.9845, 0.2709, 0.576, 0.8891, 0.5638, 0.8891, 0.5638, 0.8549, 0.576, 0.8549, 0.4956, 0.8594, 0.4901, 0.8594, 0.4802, 0.8565, 0.4926, 0.8565, 0.4956, 0.8829, 0.5009, 0.8829, 0.5048, 0.8858, 0.4926, 0.8858, 0.5009, 0.8829, 0.5009, 0.8594, 0.5048, 0.8565, 0.5048, 0.8858, 0.4901, 0.8594, 0.4901, 0.8829, 0.4802, 0.8858, 0.4802, 0.8565, 0.2507, 0.9009, 0.2561, 0.9009, 0.2561, 0.9244, 0.2507, 0.9244, 0.929, 0.2817, 0.9602, 0.2763, 0.9602, 0.5483, 0.929, 0.5537, 0.7353, 0.8097, 0.7407, 0.8097, 0.7407, 0.9692, 0.7353, 0.9692, 0.9465, 0.638, 0.9776, 0.6434, 0.9776, 0.9154, 0.9465, 0.91, 0.03748, 0.7814, 0.03317, 0.7375, 0.06398, 0.7226, 0.06393, 0.7716, 0.8322, 0.7778, 0.7896, 0.789, 0.7932, 0.7523, 0.8322, 0.7474, 0.8322, 0.806, 0.7863, 0.8231, 0.7896, 0.789, 0.8322, 0.7778, 0.009007, 0.792, 0.0, 0.7536, 0.03317, 0.7375, 0.03748, 0.7814, 0.576, 0.926, 0.5638, 0.926, 0.5638, 0.8891, 0.576, 0.8891, 0.4926, 0.8231, 0.5048, 0.8231, 0.5048, 0.8392, 0.4926, 0.8392, 0.3296, 0.7751, 0.342, 0.7751, 0.342, 0.9385, 0.3296, 0.9385, 0.5885, 0.926, 0.576, 0.926, 0.576, 0.8891, 0.5885, 0.8891, 0.7299, 0.8097, 0.7353, 0.8097, 0.7353, 0.9692, 0.7299, 0.9692, 0.2453, 0.9009, 0.2507, 0.9009, 0.2507, 0.9244, 0.2453, 0.9244, 0.4901, 0.8829, 0.4956, 0.8829, 0.4926, 0.8858, 0.4802, 0.8858, 0.5009, 0.8594, 0.4956, 0.8594, 0.4926, 0.8565, 0.5048, 0.8565, 0.5885, 0.8891, 0.576, 0.8891, 0.576, 0.8549, 0.5885, 0.8549, 0.9791, 0.0, 0.9845, 0.0, 0.9845, 0.2709, 0.9791, 0.2709, 0.4802, 0.8392, 0.4926, 0.8392, 0.4926, 0.8565, 0.4802, 0.8565, 0.3542, 0.7751, 0.342, 0.7751, 0.342, 0.7273, 0.3542, 0.7273, 0.4802, 0.7274, 0.4926, 0.7274, 0.4926, 0.7603, 0.4802, 0.7603, 0.03748, 0.7814, 0.06393, 0.7716, 0.06398, 0.9392, 0.03755, 0.9196, 0.4926, 0.8392, 0.4802, 0.8392, 0.4802, 0.7603, 0.4926, 0.7603, 0.3789, 0.7273, 0.4053, 0.7371, 0.4053, 0.8753, 0.3789, 0.8949, 0.4802, 0.7273, 0.4926, 0.7273, 0.4926, 0.7303, 0.4802, 0.7303, 0.4802, 0.7539, 0.4926, 0.7539, 0.4926, 0.7603, 0.4802, 0.7603, 0.4802, 0.7451, 0.4926, 0.745, 0.4926, 0.7539, 0.4802, 0.7539, 0.4802, 0.7369, 0.4926, 0.7369, 0.4926, 0.745, 0.4802, 0.7451, 0.4802, 0.7303, 0.4926, 0.7303, 0.4926, 0.7369, 0.4802, 0.7369, 0.05821, 0.9423, 0.05142, 0.9407, 0.04445, 0.9364, 0.03903, 0.9287, 0.03755, 0.9196, 0.06398, 0.9392, 0.06242, 0.9417, 0.3846, 0.898, 0.3804, 0.8974, 0.3789, 0.8949, 0.4053, 0.8753, 0.4038, 0.8844, 0.3984, 0.892, 0.3914, 0.8964, 0.3296, 0.9385, 0.342, 0.9385, 0.342, 0.9413, 0.3296, 0.9413])
me_plane_002.materials.append(mat_material_005)
me_plane_002.materials.append(mat_material_010)
me_plane_002.use_remesh_fix_poles = True
me_plane_002.use_remesh_preserve_attributes = False
me_plane_002.update()
me_cube_002 = bpy.data.meshes.new('Cube.002')
me_cube_002.from_pydata([(-1.079, 1.778, -2.507), (-1.079, 1.778, -2.105), (1.079, 1.778, -2.507), (1.079, 1.778, -2.105), (-1.079, -3.126, -2.507), (-1.079, -3.301, -2.331), (-1.079, -3.193, -2.493), (-1.079, -3.25, -2.455), (-1.079, -3.288, -2.398), (-1.079, -3.301, -2.281), (-1.079, -3.126, -2.105), (-1.079, -3.288, -2.214), (-1.079, -3.25, -2.157), (-1.079, -3.193, -2.119), (1.079, -3.301, -2.331), (1.079, -3.126, -2.507), (1.079, -3.288, -2.398), (1.079, -3.25, -2.455), (1.079, -3.193, -2.493), (1.079, -3.126, -2.105), (1.079, -3.301, -2.281), (1.079, -3.193, -2.119), (1.079, -3.25, -2.157), (1.079, -3.288, -2.214)], [], [(14, 20, 9, 5), (0, 1, 3, 2), (3, 1, 10, 19), (4, 15, 18, 6), (6, 18, 17, 7), (7, 17, 16, 8), (8, 16, 14, 5), (19, 10, 13, 21), (21, 13, 12, 22), (22, 12, 11, 23), (23, 11, 9, 20), (0, 2, 15, 4)])
me_cube_002.polygons.foreach_set('use_smooth', [True] * 12)
_uv = me_cube_002.uv_layers.new(name='UVMap')
_uv.uv.foreach_set('vector', [0.4457, 0.8991, 0.4416, 0.8991, 0.4416, 0.7273, 0.4457, 0.7273, 0.3296, 0.8991, 0.2976, 0.8991, 0.2976, 0.7273, 0.3296, 0.7273, 0.6897, 0.7975, 0.5179, 0.7975, 0.5179, 0.409, 0.6897, 0.409, 0.5179, 0.3885, 0.6897, 0.3885, 0.6897, 0.3939, 0.5179, 0.3939, 0.5179, 0.3939, 0.6897, 0.3939, 0.6897, 0.3987, 0.5179, 0.3987, 0.4555, 0.7273, 0.4555, 0.8991, 0.451, 0.8991, 0.451, 0.7273, 0.451, 0.7273, 0.451, 0.8991, 0.4457, 0.8991, 0.4457, 0.7273, 0.6897, 0.409, 0.5179, 0.409, 0.5179, 0.4035, 0.6897, 0.4035, 0.6897, 0.4035, 0.5179, 0.4035, 0.5179, 0.3987, 0.6897, 0.3987, 0.4318, 0.8991, 0.4318, 0.7273, 0.4363, 0.7273, 0.4363, 0.8991, 0.4363, 0.8991, 0.4363, 0.7273, 0.4416, 0.7273, 0.4416, 0.8991, 0.5179, 0.0, 0.6897, 0.0, 0.6897, 0.3885, 0.5179, 0.3885])
me_cube_002.materials.append(mat_material_003)
me_cube_002.use_remesh_fix_poles = True
me_cube_002.use_remesh_preserve_attributes = False
me_cube_002.update()
me_plane_004 = bpy.data.meshes.new('Plane.004')
me_plane_004.from_pydata([(-0.3661, -0.608, -0.7998), (-0.824, -0.3363, -0.4313), (-0.5076, -0.5947, -0.7818), (-0.6352, -0.5561, -0.7294), (-0.7365, -0.496, -0.6479), (-0.8016, -0.4202, -0.5452), (0.824, -0.3363, -0.4313), (0.3661, -0.608, -0.7998), (0.8016, -0.4202, -0.5452), (0.7365, -0.496, -0.6479), (0.6352, -0.5561, -0.7294), (0.5076, -0.5947, -0.7818), (-0.824, -0.4812, -0.3244), (-0.3661, -0.753, -0.6929), (-0.8016, -0.5652, -0.4383), (-0.7365, -0.641, -0.541), (-0.6352, -0.7011, -0.6225), (-0.5076, -0.7397, -0.6749), (0.3661, -0.753, -0.6929), (0.824, -0.4812, -0.3244), (0.5076, -0.7397, -0.6749), (0.6352, -0.7011, -0.6225), (0.7365, -0.641, -0.541), (0.8016, -0.5652, -0.4383), (-0.824, 0.263, 0.3824), (-0.6068, 0.3918, 0.5573), (-0.8133, 0.3028, 0.4364), (-0.7825, 0.3387, 0.4852), (-0.7344, 0.3672, 0.5239), (-0.6739, 0.3855, 0.5487), (0.6068, 0.3918, 0.5573), (0.824, 0.263, 0.3824), (0.6739, 0.3855, 0.5487), (0.7344, 0.3672, 0.5239), (0.7825, 0.3387, 0.4852), (0.8133, 0.3028, 0.4364), (-0.6068, 0.2468, 0.6642), (-0.824, 0.118, 0.4893), (-0.6739, 0.2405, 0.6556), (-0.7344, 0.2222, 0.6308), (-0.7825, 0.1937, 0.5921), (-0.8133, 0.1578, 0.5433), (0.824, 0.118, 0.4893), (0.6068, 0.2468, 0.6642), (0.8133, 0.1578, 0.5433), (0.7825, 0.1937, 0.5921), (0.7344, 0.2222, 0.6308), (0.6739, 0.2405, 0.6556)], [], [(0, 7, 18, 13), (12, 14, 15, 16, 17, 13, 18, 20, 21, 22, 23, 19, 42, 44, 45, 46, 47, 43, 36, 38, 39, 40, 41, 37), (6, 31, 42, 19), (24, 1, 12, 37), (6, 19, 23, 8), (8, 23, 22, 9), (9, 22, 21, 10), (10, 21, 20, 11), (11, 20, 18, 7), (12, 1, 5, 14), (14, 5, 4, 15), (15, 4, 3, 16), (16, 3, 2, 17), (17, 2, 0, 13), (0, 2, 3, 4, 5, 1, 24, 26, 27, 28, 29, 25, 30, 32, 33, 34, 35, 31, 6, 8, 9, 10, 11, 7), (30, 43, 47, 32), (32, 47, 46, 33), (33, 46, 45, 34), (34, 45, 44, 35), (35, 44, 42, 31), (36, 25, 29, 38), (38, 29, 28, 39), (39, 28, 27, 40), (40, 27, 26, 41), (41, 26, 24, 37), (30, 25, 36, 43)])
me_plane_004.polygons.foreach_set('use_smooth', [True] * 26)
_uv = me_plane_004.uv_layers.new(name='UVMap')
_uv.uv.foreach_set('vector', [0.5885, 0.9346, 0.5885, 0.8763, 0.6028, 0.8763, 0.6028, 0.9346, 0.3765, 0.6295, 0.3783, 0.6182, 0.3834, 0.6081, 0.3915, 0.6, 0.4017, 0.5948, 0.4129, 0.5931, 0.4712, 0.5931, 0.4825, 0.5948, 0.4926, 0.6, 0.5007, 0.6081, 0.5059, 0.6182, 0.5077, 0.6295, 0.5077, 0.71, 0.5068, 0.7153, 0.5044, 0.7201, 0.5005, 0.724, 0.4957, 0.7264, 0.4904, 0.7273, 0.3938, 0.7273, 0.3884, 0.7264, 0.3836, 0.724, 0.3798, 0.7201, 0.3773, 0.7153, 0.3765, 0.71, 0.8724, 0.8419, 0.8724, 0.7614, 0.8867, 0.7614, 0.8867, 0.8419, 0.8569, 0.9536, 0.8569, 0.8732, 0.8712, 0.8732, 0.8712, 0.9536, 0.8724, 0.8419, 0.8867, 0.8419, 0.8867, 0.8532, 0.8724, 0.8532, 0.8724, 0.8532, 0.8867, 0.8532, 0.8867, 0.8633, 0.8724, 0.8633, 0.8724, 0.8633, 0.8867, 0.8633, 0.8867, 0.8714, 0.8724, 0.8714, 0.5885, 0.8549, 0.6028, 0.8549, 0.6028, 0.8651, 0.5885, 0.8651, 0.5885, 0.8651, 0.6028, 0.8651, 0.6028, 0.8763, 0.5885, 0.8763, 0.8712, 0.8732, 0.8569, 0.8732, 0.8569, 0.8619, 0.8712, 0.8619, 0.8712, 0.8619, 0.8569, 0.8619, 0.8569, 0.8517, 0.8713, 0.8517, 0.6028, 0.9641, 0.5885, 0.9641, 0.5885, 0.9561, 0.6028, 0.9561, 0.6028, 0.9561, 0.5885, 0.9561, 0.5885, 0.9459, 0.6028, 0.9459, 0.6028, 0.9459, 0.5885, 0.9459, 0.5885, 0.9346, 0.6028, 0.9346, 0.34, 0.5931, 0.3513, 0.5948, 0.3614, 0.6, 0.3695, 0.6081, 0.3747, 0.6182, 0.3765, 0.6295, 0.3765, 0.71, 0.3756, 0.7153, 0.3732, 0.7201, 0.3693, 0.724, 0.3645, 0.7264, 0.3592, 0.7273, 0.2626, 0.7273, 0.2572, 0.7264, 0.2524, 0.724, 0.2486, 0.7201, 0.2461, 0.7153, 0.2453, 0.71, 0.2453, 0.6295, 0.247, 0.6182, 0.2522, 0.6081, 0.2603, 0.6, 0.2705, 0.5948, 0.2817, 0.5931, 0.2829, 0.9572, 0.2973, 0.9572, 0.2973, 0.9625, 0.2829, 0.9625, 0.2829, 0.9625, 0.2973, 0.9625, 0.2973, 0.9673, 0.2829, 0.9673, 0.8724, 0.7475, 0.8867, 0.7474, 0.8867, 0.7513, 0.8724, 0.7513, 0.8724, 0.7513, 0.8867, 0.7513, 0.8867, 0.7561, 0.8724, 0.7561, 0.8724, 0.7561, 0.8867, 0.7561, 0.8867, 0.7614, 0.8724, 0.7614, 0.2973, 0.8606, 0.2829, 0.8606, 0.2829, 0.8552, 0.2973, 0.8552, 0.2973, 0.8552, 0.2829, 0.8552, 0.2829, 0.8504, 0.2973, 0.8504, 0.8713, 0.9676, 0.8569, 0.9676, 0.8569, 0.9638, 0.8713, 0.9638, 0.8713, 0.9638, 0.8569, 0.9638, 0.8569, 0.959, 0.8712, 0.959, 0.8712, 0.959, 0.8569, 0.959, 0.8569, 0.9536, 0.8712, 0.9536, 0.2829, 0.9572, 0.2829, 0.8606, 0.2973, 0.8606, 0.2973, 0.9572])
me_plane_004.materials.append(mat_material_007)
me_plane_004.use_remesh_fix_poles = True
me_plane_004.use_remesh_preserve_attributes = False
me_plane_004.update()
me_cube_003 = bpy.data.meshes.new('Cube.003')
me_cube_003.from_pydata([(-1.592, 0.1594, -0.2216), (-1.572, 0.2814, -0.1484), (-1.514, 0.3966, -0.07231), (-1.418, 0.5015, 0.005601), (-1.288, 0.5936, 0.08341), (-1.126, 0.6711, 0.1584), (-0.9356, 0.7334, 0.2273), (-0.7226, 0.7809, 0.2861), (-0.4919, 0.8148, 0.3301), (-0.249, 0.8373, 0.3548), (-1.592, 0.3721, -0.5391), (-0.249, 1.05, 0.03733), (-0.4919, 1.028, 0.01267), (-0.7226, 0.9936, -0.03138), (-0.9356, 0.9462, -0.09013), (-1.126, 0.8838, -0.159), (-1.288, 0.8063, -0.2341), (-1.418, 0.7142, -0.3119), (-1.514, 0.6093, -0.3898), (-1.572, 0.4941, -0.4659), (-1.819, -0.747, -0.6066), (-1.818, 0.1646, -0.22), (-1.796, 0.3001, -0.1396), (-1.73, 0.4334, -0.0547), (-1.62, 0.5552, 0.03199), (-1.471, 0.6621, 0.1187), (-1.286, 0.752, 0.2028), (-1.069, 0.8239, 0.2807), (-0.8256, 0.8782, 0.3477), (-0.562, 0.917, 0.398), (-0.2845, 0.943, 0.4257), (-1.818, 0.3773, -0.5375), (-0.2845, 1.156, 0.1082), (-0.562, 1.13, 0.08055), (-0.8256, 1.091, 0.03019), (-1.069, 1.037, -0.03675), (-1.286, 0.9647, -0.1146), (-1.471, 0.8748, -0.1987), (-1.62, 0.7679, -0.2855), (-1.73, 0.6461, -0.3722), (-1.796, 0.5128, -0.4571), (-1.862, -2.283, -0.8222), (-1.862, -2.11, -0.9951), (-1.862, -2.274, -0.8757), (-1.862, -2.25, -0.9239), (-1.862, -2.212, -0.9621), (-1.862, -2.163, -0.9867), (-1.862, -2.11, -0.6493), (-1.862, -2.163, -0.6578), (-1.862, -2.212, -0.6824), (-1.862, -2.25, -0.7206), (-1.862, -2.274, -0.7688), (-1.614, -2.11, -0.9951), (-1.614, -2.283, -0.8222), (-1.614, -2.163, -0.9867), (-1.614, -2.212, -0.9621), (-1.614, -2.25, -0.9239), (-1.614, -2.274, -0.8757), (-1.614, -2.11, -0.6493), (-1.614, -2.274, -0.7688), (-1.614, -2.25, -0.7206), (-1.614, -2.212, -0.6824), (-1.614, -2.163, -0.6578), (-1.614, -0.76, -0.5941), (-1.862, -0.6685, -0.9909), (-1.614, -0.6685, -0.991), (-1.819, -0.2658, -0.4686), (-1.603, -0.2749, -0.4632), (-1.603, -0.1251, -0.8175), (-1.84, -0.1227, -0.8165), (1.592, 0.1594, -0.2216), (0.0, 0.8465, 0.361), (1.572, 0.2814, -0.1484), (1.514, 0.3966, -0.07231), (1.418, 0.5015, 0.005601), (1.288, 0.5936, 0.08341), (1.126, 0.6711, 0.1584), (0.9356, 0.7334, 0.2273), (0.7226, 0.7809, 0.2861), (0.4919, 0.8148, 0.3301), (0.249, 0.8373, 0.3548), (0.0, 1.059, 0.04358), (1.592, 0.3721, -0.5391), (0.249, 1.05, 0.03733), (0.4919, 1.028, 0.01267), (0.7226, 0.9936, -0.03138), (0.9356, 0.9462, -0.09013), (1.126, 0.8838, -0.159), (1.288, 0.8063, -0.2341), (1.418, 0.7142, -0.3119), (1.514, 0.6093, -0.3898), (1.572, 0.4941, -0.4659), (1.819, -0.747, -0.6066), (1.818, 0.1646, -0.22), (0.0, 0.9521, 0.4306), (1.796, 0.3001, -0.1396), (1.73, 0.4334, -0.0547), (1.62, 0.5552, 0.03199), (1.471, 0.6621, 0.1187), (1.286, 0.752, 0.2028), (1.069, 0.8239, 0.2807), (0.8256, 0.8782, 0.3477), (0.562, 0.917, 0.398), (0.2845, 0.943, 0.4257), (0.0, 1.165, 0.1132), (1.818, 0.3773, -0.5375), (0.2845, 1.156, 0.1082), (0.562, 1.13, 0.08055), (0.8256, 1.091, 0.03019), (1.069, 1.037, -0.03675), (1.286, 0.9647, -0.1146), (1.471, 0.8748, -0.1987), (1.62, 0.7679, -0.2855), (1.73, 0.6461, -0.3722), (1.796, 0.5128, -0.4571), (1.862, -2.283, -0.8222), (1.862, -2.11, -0.9951), (1.862, -2.274, -0.8757), (1.862, -2.25, -0.9239), (1.862, -2.212, -0.9621), (1.862, -2.163, -0.9867), (1.862, -2.11, -0.6493), (1.862, -2.163, -0.6578), (1.862, -2.212, -0.6824), (1.862, -2.25, -0.7206), (1.862, -2.274, -0.7688), (1.614, -2.11, -0.9951), (1.614, -2.283, -0.8222), (1.614, -2.163, -0.9867), (1.614, -2.212, -0.9621), (1.614, -2.25, -0.9239), (1.614, -2.274, -0.8757), (1.614, -2.11, -0.6493), (1.614, -2.274, -0.7688), (1.614, -2.25, -0.7206), (1.614, -2.212, -0.6824), (1.614, -2.163, -0.6578), (1.614, -0.76, -0.5941), (1.862, -0.6685, -0.9909), (1.614, -0.6685, -0.991), (1.819, -0.2658, -0.4686), (1.603, -0.2749, -0.4632), (1.603, -0.1251, -0.8175), (1.84, -0.1227, -0.8165), (-1.723, 0.2459, -0.2519), (-1.702, 0.3569, -0.1866), (-1.639, 0.4609, -0.1211), (-1.535, 0.5546, -0.0568), (-1.394, 0.6358, 0.004854), (-1.218, 0.703, 0.06201), (-1.013, 0.7561, 0.1127), (-0.7823, 0.7958, 0.1547), (-0.5325, 0.8239, 0.1859), (-0.2696, 0.8431, 0.2041), (-1.723, 0.4906, -0.383), (-0.2696, 1.088, 0.0729), (-0.5325, 1.069, 0.05473), (-0.7823, 1.041, 0.02354), (-1.013, 1.001, -0.01849), (-1.218, 0.9478, -0.06916), (-1.394, 0.8805, -0.1263), (-1.535, 0.7994, -0.188), (-1.639, 0.7056, -0.2523), (-1.702, 0.6016, -0.3178), (-1.735, -0.1515, -0.4737), (-1.735, 0.03592, -0.638), (1.723, 0.2459, -0.2519), (0.0, 0.8514, 0.2094), (1.702, 0.3569, -0.1866), (1.639, 0.4609, -0.1211), (1.535, 0.5546, -0.0568), (1.394, 0.6358, 0.004854), (1.218, 0.703, 0.06201), (1.013, 0.7561, 0.1127), (0.7823, 0.7958, 0.1547), (0.5325, 0.8239, 0.1859), (0.2696, 0.8431, 0.2041), (0.0, 1.096, 0.07822), (1.723, 0.4906, -0.383), (0.2696, 1.088, 0.0729), (0.5325, 1.069, 0.05473), (0.7823, 1.041, 0.02354), (1.013, 1.001, -0.01849), (1.218, 0.9478, -0.06916), (1.394, 0.8805, -0.1263), (1.535, 0.7994, -0.188), (1.639, 0.7056, -0.2523), (1.702, 0.6016, -0.3178), (1.735, -0.1515, -0.4737), (1.735, 0.03592, -0.638)], [], [(67, 68, 10, 0), (81, 71, 9, 11), (11, 9, 8, 12), (12, 8, 7, 13), (13, 7, 6, 14), (14, 6, 5, 15), (15, 5, 4, 16), (16, 4, 3, 17), (17, 3, 2, 18), (18, 2, 1, 19), (19, 1, 0, 10), (66, 21, 31, 69), (104, 32, 30, 94), (32, 33, 29, 30), (33, 34, 28, 29), (34, 35, 27, 28), (35, 36, 26, 27), (36, 37, 25, 26), (37, 38, 24, 25), (38, 39, 23, 24), (39, 40, 22, 23), (40, 31, 21, 22), (65, 64, 20, 63), (81, 11, 32, 104), (9, 71, 94, 30), (11, 12, 33, 32), (8, 9, 30, 29), (12, 13, 34, 33), (7, 8, 29, 28), (13, 14, 35, 34), (6, 7, 28, 27), (14, 15, 36, 35), (5, 6, 27, 26), (15, 16, 37, 36), (4, 5, 26, 25), (16, 17, 38, 37), (3, 4, 25, 24), (17, 18, 39, 38), (2, 3, 24, 23), (18, 19, 40, 39), (1, 2, 23, 22), (19, 10, 31, 40), (0, 1, 22, 21), (67, 0, 21, 66), (68, 65, 64, 69), (53, 59, 51, 41), (59, 60, 50, 51), (60, 61, 49, 50), (61, 62, 48, 49), (62, 58, 47, 48), (41, 43, 57, 53), (43, 44, 56, 57), (44, 45, 55, 56), (45, 46, 54, 55), (46, 42, 52, 54), (64, 65, 52, 42), (47, 58, 63, 20), (41, 51, 50, 49, 48, 47, 20, 64, 42, 46, 45, 44, 43), (59, 53, 57, 56, 55, 54, 52, 65, 63, 58, 62, 61, 60), (10, 68, 69, 31), (63, 67, 66, 20), (20, 66, 69, 64), (63, 65, 68, 67), (141, 70, 82, 142), (81, 83, 80, 71), (83, 84, 79, 80), (84, 85, 78, 79), (85, 86, 77, 78), (86, 87, 76, 77), (87, 88, 75, 76), (88, 89, 74, 75), (89, 90, 73, 74), (90, 91, 72, 73), (91, 82, 70, 72), (140, 143, 105, 93), (104, 94, 103, 106), (106, 103, 102, 107), (107, 102, 101, 108), (108, 101, 100, 109), (109, 100, 99, 110), (110, 99, 98, 111), (111, 98, 97, 112), (112, 97, 96, 113), (113, 96, 95, 114), (114, 95, 93, 105), (139, 137, 92, 138), (81, 104, 106, 83), (80, 103, 94, 71), (83, 106, 107, 84), (79, 102, 103, 80), (84, 107, 108, 85), (78, 101, 102, 79), (85, 108, 109, 86), (77, 100, 101, 78), (86, 109, 110, 87), (76, 99, 100, 77), (87, 110, 111, 88), (75, 98, 99, 76), (88, 111, 112, 89), (74, 97, 98, 75), (89, 112, 113, 90), (73, 96, 97, 74), (90, 113, 114, 91), (72, 95, 96, 73), (91, 114, 105, 82), (70, 93, 95, 72), (141, 140, 93, 70), (142, 143, 138, 139), (127, 115, 125, 133), (133, 125, 124, 134), (134, 124, 123, 135), (135, 123, 122, 136), (136, 122, 121, 132), (115, 127, 131, 117), (117, 131, 130, 118), (118, 130, 129, 119), (119, 129, 128, 120), (120, 128, 126, 116), (138, 116, 126, 139), (121, 92, 137, 132), (115, 117, 118, 119, 120, 116, 138, 92, 121, 122, 123, 124, 125), (133, 134, 135, 136, 132, 137, 139, 126, 128, 129, 130, 131, 127), (82, 105, 143, 142), (137, 92, 140, 141), (92, 138, 143, 140), (137, 141, 142, 139), (177, 155, 153, 167), (155, 156, 152, 153), (156, 157, 151, 152), (157, 158, 150, 151), (158, 159, 149, 150), (159, 160, 148, 149), (160, 161, 147, 148), (161, 162, 146, 147), (162, 163, 145, 146), (163, 154, 144, 145), (144, 154, 165, 164), (177, 167, 176, 179), (179, 176, 175, 180), (180, 175, 174, 181), (181, 174, 173, 182), (182, 173, 172, 183), (183, 172, 171, 184), (184, 171, 170, 185), (185, 170, 169, 186), (186, 169, 168, 187), (187, 168, 166, 178), (166, 188, 189, 178), (144, 166, 168, 145), (144, 164, 188, 166), (146, 169, 170, 147), (145, 168, 169, 146), (147, 170, 171, 148), (148, 171, 172, 149), (149, 172, 173, 150), (150, 173, 174, 151), (151, 174, 175, 152), (152, 175, 176, 153), (153, 176, 167), (177, 179, 180, 181, 182, 183, 184, 185, 186, 187, 178, 189, 165, 154, 163, 162, 161, 160, 159, 158, 157, 156, 155), (164, 165, 189, 188)])
me_cube_003.polygons.foreach_set('use_smooth', [True] * 161)
_uv = me_cube_003.uv_layers.new(name='UVMap')
_uv.uv.foreach_set('vector', [0.09724, 0.8013, 0.06706, 0.7964, 0.0791, 0.7527, 0.1076, 0.7632, 0.2335, 0.8343, 0.2031, 0.8343, 0.2031, 0.8145, 0.2335, 0.8146, 0.2335, 0.8146, 0.2031, 0.8145, 0.2036, 0.7953, 0.234, 0.7953, 0.234, 0.7953, 0.2036, 0.7953, 0.2049, 0.777, 0.2353, 0.7771, 0.2353, 0.7771, 0.2049, 0.777, 0.2065, 0.7603, 0.2369, 0.7603, 0.2369, 0.7603, 0.2065, 0.7603, 0.2081, 0.7453, 0.2385, 0.7454, 0.2385, 0.7454, 0.2081, 0.7453, 0.2094, 0.7327, 0.2398, 0.7327, 0.2398, 0.7327, 0.2094, 0.7327, 0.2102, 0.7226, 0.2406, 0.7226, 0.08942, 0.7226, 0.118, 0.7331, 0.1143, 0.7423, 0.08581, 0.7318, 0.08581, 0.7318, 0.1143, 0.7423, 0.1109, 0.7525, 0.08237, 0.742, 0.08237, 0.742, 0.1109, 0.7525, 0.1076, 0.7632, 0.0791, 0.7527, 0.7212, 0.7153, 0.7309, 0.7537, 0.702, 0.7631, 0.6914, 0.7188, 0.9439, 0.1308, 0.9436, 0.1534, 0.9137, 0.1536, 0.9139, 0.131, 0.9436, 0.1534, 0.9438, 0.1753, 0.9138, 0.1756, 0.9137, 0.1536, 0.9438, 0.1753, 0.9446, 0.1961, 0.9146, 0.1963, 0.9138, 0.1756, 0.9446, 0.1961, 0.9455, 0.2152, 0.9155, 0.2154, 0.9146, 0.1963, 0.9455, 0.2152, 0.9461, 0.2321, 0.9161, 0.2323, 0.9155, 0.2154, 0.9461, 0.2321, 0.946, 0.2464, 0.916, 0.2466, 0.9161, 0.2323, 0.7186, 0.8097, 0.7137, 0.7991, 0.7426, 0.7896, 0.7475, 0.8002, 0.7137, 0.7991, 0.7092, 0.7876, 0.7381, 0.7781, 0.7426, 0.7896, 0.7092, 0.7876, 0.7053, 0.7753, 0.7342, 0.7658, 0.7381, 0.7781, 0.7053, 0.7753, 0.702, 0.7631, 0.7309, 0.7537, 0.7342, 0.7658, 0.8309, 0.2732, 0.8111, 0.2732, 0.8139, 0.2467, 0.8302, 0.2453, 0.2553, 0.1483, 0.2562, 0.1681, 0.2461, 0.1709, 0.2453, 0.1483, 0.5014, 0.4646, 0.5023, 0.4448, 0.5124, 0.4448, 0.5115, 0.4674, 0.2562, 0.1681, 0.2587, 0.1874, 0.249, 0.193, 0.2461, 0.1709, 0.4988, 0.4839, 0.5014, 0.4646, 0.5115, 0.4674, 0.5086, 0.4895, 0.2587, 0.1874, 0.2629, 0.2058, 0.2537, 0.214, 0.249, 0.193, 0.4946, 0.5023, 0.4988, 0.4839, 0.5086, 0.4895, 0.5038, 0.5105, 0.2629, 0.2058, 0.2685, 0.2228, 0.2601, 0.2334, 0.2537, 0.214, 0.4889, 0.5193, 0.4946, 0.5023, 0.5038, 0.5105, 0.4973, 0.5299, 0.2685, 0.2228, 0.2756, 0.2379, 0.2682, 0.2506, 0.2601, 0.2334, 0.4818, 0.5344, 0.4889, 0.5193, 0.4973, 0.5299, 0.4891, 0.5472, 0.2756, 0.2379, 0.2839, 0.2508, 0.2778, 0.2654, 0.2682, 0.2506, 0.4733, 0.5473, 0.4818, 0.5344, 0.4891, 0.5472, 0.4794, 0.5619, 0.2839, 0.2508, 0.2934, 0.2612, 0.2886, 0.2773, 0.2778, 0.2654, 0.4638, 0.5577, 0.4733, 0.5473, 0.4794, 0.5619, 0.4685, 0.5738, 0.2934, 0.2612, 0.3037, 0.2688, 0.3005, 0.286, 0.2886, 0.2773, 0.4534, 0.5653, 0.4638, 0.5577, 0.4685, 0.5738, 0.4566, 0.5825, 0.3037, 0.2688, 0.3147, 0.2734, 0.3131, 0.2913, 0.3005, 0.286, 0.4424, 0.57, 0.4534, 0.5653, 0.4566, 0.5825, 0.444, 0.5878, 0.3147, 0.2734, 0.326, 0.275, 0.3256, 0.293, 0.3131, 0.2913, 0.4311, 0.5715, 0.4424, 0.57, 0.444, 0.5878, 0.4315, 0.5896, 0.3916, 0.5724, 0.4311, 0.5715, 0.4315, 0.5896, 0.392, 0.5896, 0.3714, 0.2759, 0.4156, 0.2768, 0.4156, 0.2965, 0.3712, 0.2948, 0.6653, 0.9002, 0.6684, 0.9003, 0.6684, 0.9201, 0.6653, 0.92, 0.2453, 0.5733, 0.249, 0.5733, 0.249, 0.5931, 0.2453, 0.5931, 0.249, 0.5733, 0.2532, 0.5733, 0.2532, 0.5931, 0.249, 0.5931, 0.2532, 0.5733, 0.2575, 0.5733, 0.2575, 0.5931, 0.2532, 0.5931, 0.2575, 0.5733, 0.2614, 0.5733, 0.2614, 0.5931, 0.2575, 0.5931, 0.6653, 0.92, 0.6615, 0.9199, 0.6615, 0.9002, 0.6653, 0.9002, 0.6615, 0.9199, 0.6572, 0.9199, 0.6572, 0.9002, 0.6615, 0.9002, 0.6572, 0.9199, 0.653, 0.9199, 0.653, 0.9002, 0.6572, 0.9002, 0.653, 0.9199, 0.6491, 0.92, 0.6491, 0.9002, 0.653, 0.9002, 0.5179, 0.2965, 0.5146, 0.2965, 0.5146, 0.2768, 0.5179, 0.2768, 0.4156, 0.2965, 0.4156, 0.2768, 0.5146, 0.2768, 0.5146, 0.2965, 0.2614, 0.5931, 0.2614, 0.5733, 0.3536, 0.5733, 0.354, 0.5896, 0.7375, 0.5531, 0.7414, 0.5549, 0.7446, 0.5578, 0.7467, 0.5616, 0.7475, 0.5658, 0.747, 0.5701, 0.721, 0.6755, 0.6897, 0.6731, 0.7206, 0.5626, 0.7224, 0.5587, 0.7253, 0.5556, 0.729, 0.5535, 0.7333, 0.5526, 0.1115, 0.9616, 0.1075, 0.9632, 0.1032, 0.9636, 0.09904, 0.9626, 0.09537, 0.9604, 0.09256, 0.9571, 0.0909, 0.9531, 0.06398, 0.8416, 0.09635, 0.8412, 0.1176, 0.9466, 0.118, 0.9509, 0.117, 0.9551, 0.1147, 0.9588, 0.326, 0.275, 0.3714, 0.2759, 0.3712, 0.2948, 0.3256, 0.293, 0.3536, 0.5733, 0.3916, 0.5724, 0.392, 0.5896, 0.354, 0.5896, 0.721, 0.6755, 0.7212, 0.7153, 0.6914, 0.7188, 0.6897, 0.6731, 0.09635, 0.8412, 0.06398, 0.8416, 0.06706, 0.7964, 0.09724, 0.8013, 0.1512, 0.8849, 0.1616, 0.9229, 0.1331, 0.9334, 0.121, 0.8898, 0.2335, 0.8343, 0.2335, 0.8542, 0.2031, 0.8542, 0.2031, 0.8343, 0.2335, 0.8542, 0.234, 0.8736, 0.2036, 0.8736, 0.2031, 0.8542, 0.234, 0.8736, 0.2353, 0.8921, 0.2049, 0.8921, 0.2036, 0.8736, 0.2353, 0.8921, 0.2369, 0.9092, 0.2065, 0.9092, 0.2049, 0.8921, 0.2369, 0.9092, 0.2385, 0.9245, 0.2081, 0.9245, 0.2065, 0.9092, 0.2385, 0.9245, 0.2398, 0.9377, 0.2094, 0.9377, 0.2081, 0.9245, 0.2398, 0.9377, 0.2406, 0.9483, 0.2102, 0.9483, 0.2094, 0.9377, 0.1434, 0.9636, 0.1398, 0.9543, 0.1683, 0.9438, 0.1719, 0.9531, 0.1398, 0.9543, 0.1363, 0.9442, 0.1649, 0.9337, 0.1683, 0.9438, 0.1363, 0.9442, 0.1331, 0.9334, 0.1616, 0.9229, 0.1649, 0.9337, 0.9234, 0.7219, 0.8937, 0.7178, 0.9053, 0.6737, 0.934, 0.6838, 0.9439, 0.1308, 0.9139, 0.131, 0.9137, 0.1084, 0.9436, 0.1081, 0.9436, 0.1081, 0.9137, 0.1084, 0.9138, 0.08615, 0.9438, 0.08593, 0.9438, 0.08593, 0.9138, 0.08615, 0.9146, 0.06496, 0.9446, 0.06475, 0.9446, 0.06475, 0.9146, 0.06496, 0.9155, 0.04532, 0.9455, 0.0451, 0.9455, 0.0451, 0.9155, 0.04532, 0.9161, 0.0277, 0.9461, 0.02748, 0.9461, 0.02748, 0.9161, 0.0277, 0.916, 0.01254, 0.946, 0.01233, 0.946, 0.01233, 0.916, 0.01254, 0.9152, 0.0002164, 0.9452, 0.0, 0.9178, 0.638, 0.9465, 0.6481, 0.9417, 0.6596, 0.9131, 0.6494, 0.9131, 0.6494, 0.9417, 0.6596, 0.9376, 0.6717, 0.9089, 0.6616, 0.9089, 0.6616, 0.9376, 0.6717, 0.934, 0.6838, 0.9053, 0.6737, 0.8111, 0.2458, 0.8111, 0.2737, 0.7949, 0.2719, 0.7914, 0.2453, 0.2553, 0.1483, 0.2453, 0.1483, 0.2461, 0.1256, 0.2562, 0.1284, 0.5014, 0.425, 0.5115, 0.4221, 0.5124, 0.4448, 0.5023, 0.4448, 0.2562, 0.1284, 0.2461, 0.1256, 0.249, 0.1035, 0.2587, 0.1091, 0.4988, 0.4056, 0.5086, 0.4, 0.5115, 0.4221, 0.5014, 0.425, 0.2587, 0.1091, 0.249, 0.1035, 0.2537, 0.08253, 0.2629, 0.09073, 0.4946, 0.3873, 0.5038, 0.3791, 0.5086, 0.4, 0.4988, 0.4056, 0.2629, 0.09073, 0.2537, 0.08253, 0.2601, 0.06316, 0.2685, 0.07377, 0.4889, 0.3703, 0.4973, 0.3597, 0.5038, 0.3791, 0.4946, 0.3873, 0.2685, 0.07377, 0.2601, 0.06316, 0.2682, 0.04588, 0.2756, 0.05865, 0.4818, 0.3552, 0.4891, 0.3424, 0.4973, 0.3597, 0.4889, 0.3703, 0.2756, 0.05865, 0.2682, 0.04588, 0.2778, 0.03112, 0.2839, 0.04574, 0.4733, 0.3423, 0.4794, 0.3276, 0.4891, 0.3424, 0.4818, 0.3552, 0.2839, 0.04574, 0.2778, 0.03112, 0.2886, 0.01925, 0.2934, 0.03535, 0.4638, 0.3319, 0.4685, 0.3158, 0.4794, 0.3276, 0.4733, 0.3423, 0.2934, 0.03535, 0.2886, 0.01925, 0.3005, 0.01056, 0.3037, 0.02774, 0.4534, 0.3243, 0.4566, 0.3071, 0.4685, 0.3158, 0.4638, 0.3319, 0.3037, 0.02774, 0.3005, 0.01056, 0.3131, 0.005252, 0.3147, 0.02309, 0.4424, 0.3196, 0.444, 0.3018, 0.4566, 0.3071, 0.4534, 0.3243, 0.3147, 0.02309, 0.3131, 0.005252, 0.3256, 0.003484, 0.326, 0.02153, 0.4311, 0.3181, 0.4315, 0.3, 0.444, 0.3018, 0.4424, 0.3196, 0.3916, 0.3172, 0.392, 0.3, 0.4315, 0.3, 0.4311, 0.3181, 0.3714, 0.02065, 0.3712, 0.001742, 0.4156, 0.0, 0.4156, 0.01976, 0.4479, 0.9189, 0.4479, 0.8992, 0.451, 0.8993, 0.451, 0.919, 0.2453, 0.3163, 0.2453, 0.2965, 0.249, 0.2965, 0.249, 0.3163, 0.249, 0.3163, 0.249, 0.2965, 0.2532, 0.2965, 0.2532, 0.3163, 0.2532, 0.3163, 0.2532, 0.2965, 0.2575, 0.2965, 0.2575, 0.3163, 0.2575, 0.3163, 0.2575, 0.2965, 0.2614, 0.2965, 0.2614, 0.3163, 0.4479, 0.8992, 0.4479, 0.9189, 0.4441, 0.9189, 0.4441, 0.8991, 0.4441, 0.8991, 0.4441, 0.9189, 0.4398, 0.9188, 0.4398, 0.8991, 0.4398, 0.8991, 0.4398, 0.9188, 0.4356, 0.9189, 0.4356, 0.8991, 0.4356, 0.8991, 0.4356, 0.9189, 0.4318, 0.9189, 0.4318, 0.8992, 0.5179, 0.0, 0.5179, 0.01976, 0.5146, 0.01976, 0.5146, 0.0, 0.4156, 0.0, 0.5146, 0.0, 0.5146, 0.01976, 0.4156, 0.01976, 0.2614, 0.2965, 0.354, 0.3, 0.3536, 0.3163, 0.2614, 0.3163, 0.9362, 0.8845, 0.9319, 0.8849, 0.9277, 0.8839, 0.924, 0.8817, 0.9211, 0.8785, 0.9194, 0.8746, 0.891, 0.7634, 0.9224, 0.7617, 0.946, 0.8677, 0.9465, 0.872, 0.9455, 0.8762, 0.9433, 0.8799, 0.9401, 0.8828, 0.1655, 0.7246, 0.1687, 0.7274, 0.1709, 0.7311, 0.1719, 0.7352, 0.1716, 0.7395, 0.1503, 0.8449, 0.118, 0.8446, 0.1449, 0.733, 0.1465, 0.7291, 0.1493, 0.7258, 0.153, 0.7236, 0.1572, 0.7226, 0.1615, 0.7229, 0.326, 0.02153, 0.3256, 0.003484, 0.3712, 0.001742, 0.3714, 0.02065, 0.3536, 0.3163, 0.354, 0.3, 0.392, 0.3, 0.3916, 0.3172, 0.9224, 0.7617, 0.891, 0.7634, 0.8937, 0.7178, 0.9234, 0.7219, 0.1503, 0.8449, 0.1512, 0.8849, 0.121, 0.8898, 0.118, 0.8446, 0.9679, 0.1238, 0.9678, 0.1452, 0.9468, 0.1449, 0.9469, 0.1235, 0.9678, 0.1452, 0.9678, 0.166, 0.9468, 0.1657, 0.9468, 0.1449, 0.9678, 0.166, 0.968, 0.1857, 0.947, 0.1854, 0.9468, 0.1657, 0.968, 0.1857, 0.9683, 0.2039, 0.9473, 0.2036, 0.947, 0.1854, 0.9683, 0.2039, 0.9683, 0.22, 0.9473, 0.2197, 0.9473, 0.2036, 0.9683, 0.22, 0.9679, 0.2337, 0.9469, 0.2334, 0.9473, 0.2197, 0.9679, 0.2337, 0.967, 0.2446, 0.9461, 0.2443, 0.9469, 0.2334, 0.604, 0.9323, 0.6032, 0.9228, 0.6222, 0.9115, 0.623, 0.921, 0.6032, 0.9228, 0.6028, 0.9128, 0.6218, 0.9014, 0.6222, 0.9115, 0.6028, 0.9128, 0.6028, 0.9024, 0.6218, 0.8911, 0.6218, 0.9014, 0.6218, 0.8911, 0.6028, 0.9024, 0.6042, 0.861, 0.623, 0.8549, 0.9679, 0.1238, 0.9469, 0.1235, 0.9468, 0.102, 0.9678, 0.1023, 0.9678, 0.1023, 0.9468, 0.102, 0.9468, 0.081, 0.9678, 0.08129, 0.9678, 0.08129, 0.9468, 0.081, 0.947, 0.06099, 0.968, 0.06128, 0.968, 0.06128, 0.947, 0.06099, 0.9473, 0.04245, 0.9683, 0.04275, 0.9683, 0.04275, 0.9473, 0.04245, 0.9473, 0.02585, 0.9683, 0.02614, 0.9683, 0.02614, 0.9473, 0.02585, 0.9469, 0.01158, 0.9679, 0.01188, 0.9679, 0.01188, 0.9469, 0.01158, 0.9461, 0.0, 0.967, 0.000296, 0.6243, 0.8549, 0.6433, 0.8662, 0.6424, 0.8757, 0.6234, 0.8644, 0.6234, 0.8644, 0.6424, 0.8757, 0.642, 0.8857, 0.623, 0.8744, 0.623, 0.8744, 0.642, 0.8857, 0.6421, 0.8961, 0.6231, 0.8847, 0.6421, 0.8961, 0.6433, 0.9323, 0.6244, 0.9262, 0.6231, 0.8847, 0.7502, 0.2773, 0.7502, 0.5517, 0.7399, 0.55, 0.7399, 0.279, 0.7502, 0.2773, 0.7863, 0.2763, 0.7863, 0.5526, 0.7502, 0.5517, 0.7302, 0.284, 0.7302, 0.5449, 0.7211, 0.5367, 0.7211, 0.2922, 0.7399, 0.279, 0.7399, 0.55, 0.7302, 0.5449, 0.7302, 0.284, 0.7211, 0.2922, 0.7211, 0.5367, 0.713, 0.5255, 0.713, 0.3035, 0.713, 0.3035, 0.713, 0.5255, 0.706, 0.5115, 0.706, 0.3175, 0.706, 0.3175, 0.706, 0.5115, 0.7003, 0.4951, 0.7003, 0.3338, 0.7003, 0.3338, 0.7003, 0.4951, 0.6958, 0.4767, 0.6958, 0.3522, 0.6958, 0.3522, 0.6958, 0.4767, 0.6926, 0.4569, 0.6926, 0.3721, 0.6926, 0.3721, 0.6926, 0.4569, 0.6905, 0.4359, 0.6905, 0.393, 0.6905, 0.393, 0.6905, 0.4359, 0.6897, 0.4145, 0.6897, 0.1382, 0.6905, 0.1167, 0.6926, 0.09576, 0.6957, 0.07587, 0.7002, 0.05751, 0.7059, 0.04114, 0.7128, 0.02716, 0.7209, 0.01592, 0.7299, 0.007677, 0.7397, 0.002651, 0.7499, 0.0009623, 0.7914, 0.0, 0.7914, 0.2763, 0.7499, 0.2753, 0.7397, 0.2737, 0.7299, 0.2686, 0.7209, 0.2604, 0.7128, 0.2491, 0.7059, 0.2352, 0.7002, 0.2188, 0.6957, 0.2004, 0.6926, 0.1805, 0.6905, 0.1596, 0.9969, 0.9142, 0.9776, 0.9143, 0.9776, 0.6381, 0.9969, 0.638])
me_cube_003.materials.append(mat_material_002)
me_cube_003.use_remesh_fix_poles = True
me_cube_003.use_remesh_preserve_attributes = False
me_cube_003.update()
me_cylinder_001 = bpy.data.meshes.new('Cylinder.001')
me_cylinder_001.from_pydata([(0.3825, 1.484, 0.3402), (-1.079, 1.296, 0.1678), (0.3788, 1.478, 0.3683), (-1.082, 1.291, 0.1894), (0.3771, 1.461, 0.3922), (-1.083, 1.279, 0.2077), (0.3775, 1.437, 0.4081), (-1.083, 1.26, 0.22), (0.3799, 1.409, 0.4137), (-1.081, 1.238, 0.2243), (0.3841, 1.381, 0.4081), (-1.078, 1.216, 0.22), (0.3893, 1.357, 0.3922), (-1.074, 1.198, 0.2077), (0.3948, 1.341, 0.3683), (-1.069, 1.186, 0.1894), (0.3997, 1.336, 0.3402), (-1.066, 1.182, 0.1678), (0.4033, 1.342, 0.312), (-1.063, 1.187, 0.1462), (0.4051, 1.359, 0.2881), (-1.061, 1.2, 0.1279), (0.4047, 1.383, 0.2722), (-1.062, 1.218, 0.1156), (0.4022, 1.411, 0.2666), (-1.064, 1.24, 0.1113), (0.3981, 1.44, 0.2722), (-1.067, 1.262, 0.1156), (0.3929, 1.463, 0.2881), (-1.071, 1.28, 0.1279), (0.3874, 1.479, 0.312), (-1.075, 1.292, 0.1462), (0.9358, 1.484, 0.3402), (2.397, 1.296, 0.1678), (0.9394, 1.478, 0.3683), (2.4, 1.291, 0.1894), (0.9411, 1.461, 0.3922), (2.401, 1.279, 0.2077), (0.9408, 1.437, 0.4081), (2.401, 1.26, 0.22), (0.9383, 1.409, 0.4137), (2.399, 1.238, 0.2243), (0.9341, 1.381, 0.4081), (2.396, 1.216, 0.22), (0.9289, 1.357, 0.3922), (2.392, 1.198, 0.2077), (0.9234, 1.341, 0.3683), (2.388, 1.186, 0.1894), (0.9185, 1.336, 0.3402), (2.384, 1.182, 0.1678), (0.9149, 1.342, 0.312), (2.381, 1.187, 0.1462), (0.9132, 1.359, 0.2881), (2.38, 1.2, 0.1279), (0.9136, 1.383, 0.2722), (2.38, 1.218, 0.1156), (0.916, 1.411, 0.2666), (2.382, 1.24, 0.1113), (0.9202, 1.44, 0.2722), (2.385, 1.262, 0.1156), (0.9254, 1.463, 0.2881), (2.389, 1.28, 0.1279), (0.9309, 1.479, 0.312), (2.393, 1.292, 0.1462)], [], [(0, 1, 3, 2), (2, 3, 5, 4), (4, 5, 7, 6), (6, 7, 9, 8), (8, 9, 11, 10), (10, 11, 13, 12), (12, 13, 15, 14), (14, 15, 17, 16), (16, 17, 19, 18), (18, 19, 21, 20), (20, 21, 23, 22), (22, 23, 25, 24), (24, 25, 27, 26), (26, 27, 29, 28), (3, 1, 31, 29, 27, 25, 23, 21, 19, 17, 15, 13, 11, 9, 7, 5), (28, 29, 31, 30), (30, 31, 1, 0), (0, 2, 4, 6, 8, 10, 12, 14, 16, 18, 20, 22, 24, 26, 28, 30), (32, 34, 35, 33), (34, 36, 37, 35), (36, 38, 39, 37), (38, 40, 41, 39), (40, 42, 43, 41), (42, 44, 45, 43), (44, 46, 47, 45), (46, 48, 49, 47), (48, 50, 51, 49), (50, 52, 53, 51), (52, 54, 55, 53), (54, 56, 57, 55), (56, 58, 59, 57), (58, 60, 61, 59), (35, 37, 39, 41, 43, 45, 47, 49, 51, 53, 55, 57, 59, 61, 63, 33), (60, 62, 63, 61), (62, 32, 33, 63), (32, 62, 60, 58, 56, 54, 52, 50, 48, 46, 44, 42, 40, 38, 36, 34)])
me_cylinder_001.polygons.foreach_set('use_smooth', [True] * 36)
_uv = me_cylinder_001.uv_layers.new(name='UVMap')
_uv.uv.foreach_set('vector', [0.8785, 0.9889, 0.8794, 0.8714, 0.881, 0.8714, 0.8806, 0.9889, 0.8806, 0.9889, 0.881, 0.8714, 0.8822, 0.8715, 0.8822, 0.989, 0.9899, 0.1169, 0.9914, 0.0001223, 0.9931, 3.874e-06, 0.992, 0.1168, 0.992, 0.1168, 0.9931, 3.874e-06, 0.9948, 0.0, 0.9943, 0.1168, 0.9943, 0.1168, 0.9948, 0.0, 0.9965, 0.0001112, 0.9965, 0.1169, 0.726, 0.8621, 0.726, 0.9798, 0.7247, 0.9797, 0.7244, 0.862, 0.7244, 0.862, 0.7247, 0.9797, 0.7231, 0.9796, 0.7222, 0.8619, 0.7222, 0.8619, 0.7231, 0.9796, 0.7213, 0.9795, 0.7199, 0.8618, 0.7199, 0.8618, 0.7213, 0.9795, 0.7197, 0.9795, 0.7178, 0.8618, 0.7178, 0.8618, 0.7197, 0.9795, 0.7185, 0.9796, 0.7162, 0.8619, 0.7472, 0.8098, 0.7472, 0.927, 0.7456, 0.9269, 0.7451, 0.8097, 0.7451, 0.8097, 0.7456, 0.9269, 0.7438, 0.9269, 0.7428, 0.8097, 0.7428, 0.8097, 0.7438, 0.9269, 0.7422, 0.927, 0.7407, 0.8098, 0.8724, 0.9892, 0.8747, 0.8717, 0.8759, 0.8715, 0.874, 0.9891, 0.8315, 0.2686, 0.8328, 0.2674, 0.8344, 0.2667, 0.8361, 0.2667, 0.8377, 0.2673, 0.839, 0.2686, 0.8396, 0.2702, 0.8396, 0.272, 0.839, 0.2736, 0.8377, 0.2749, 0.8361, 0.2756, 0.8344, 0.2756, 0.8328, 0.2749, 0.8315, 0.2737, 0.8309, 0.272, 0.8309, 0.2703, 0.874, 0.9891, 0.8759, 0.8715, 0.8776, 0.8714, 0.8762, 0.9889, 0.8762, 0.9889, 0.8776, 0.8714, 0.8794, 0.8714, 0.8785, 0.9889, 0.2585, 0.9117, 0.2569, 0.91, 0.2561, 0.9079, 0.2561, 0.9056, 0.2569, 0.9034, 0.2585, 0.9018, 0.2606, 0.9009, 0.2629, 0.9009, 0.265, 0.9018, 0.2666, 0.9035, 0.2675, 0.9056, 0.2675, 0.9079, 0.2666, 0.91, 0.265, 0.9117, 0.2629, 0.9126, 0.2606, 0.9125, 0.5504, 0.8735, 0.5526, 0.8735, 0.5529, 0.991, 0.5513, 0.991, 0.5526, 0.8735, 0.5542, 0.8734, 0.5542, 0.9909, 0.5529, 0.991, 0.5542, 0.8732, 0.5563, 0.8733, 0.5573, 0.9901, 0.5557, 0.99, 0.5563, 0.8733, 0.5586, 0.8733, 0.5591, 0.9901, 0.5573, 0.9901, 0.5586, 0.8733, 0.5607, 0.8732, 0.5607, 0.99, 0.5591, 0.9901, 0.5175, 0.7107, 0.5159, 0.7109, 0.5162, 0.5932, 0.5175, 0.5931, 0.5159, 0.7109, 0.5137, 0.711, 0.5146, 0.5933, 0.5162, 0.5932, 0.5137, 0.711, 0.5114, 0.711, 0.5128, 0.5933, 0.5146, 0.5933, 0.5114, 0.711, 0.5093, 0.711, 0.5112, 0.5933, 0.5128, 0.5933, 0.5093, 0.711, 0.5077, 0.7109, 0.51, 0.5932, 0.5112, 0.5933, 0.8888, 0.9886, 0.8867, 0.9887, 0.8872, 0.8715, 0.8888, 0.8714, 0.8867, 0.9887, 0.8844, 0.9887, 0.8854, 0.8715, 0.8872, 0.8715, 0.8844, 0.9887, 0.8822, 0.9886, 0.8838, 0.8714, 0.8854, 0.8715, 0.5443, 0.8732, 0.546, 0.8733, 0.5479, 0.9909, 0.5466, 0.9907, 0.5083, 0.718, 0.5077, 0.7164, 0.5077, 0.7146, 0.5083, 0.713, 0.5096, 0.7117, 0.5112, 0.711, 0.5129, 0.711, 0.5145, 0.7117, 0.5158, 0.713, 0.5164, 0.7146, 0.5164, 0.7164, 0.5158, 0.718, 0.5145, 0.7193, 0.5129, 0.72, 0.5112, 0.72, 0.5096, 0.7193, 0.546, 0.8733, 0.5481, 0.8735, 0.5495, 0.991, 0.5479, 0.9909, 0.5481, 0.8735, 0.5504, 0.8735, 0.5513, 0.991, 0.5495, 0.991, 0.2764, 0.9117, 0.2743, 0.9125, 0.272, 0.9126, 0.2699, 0.9117, 0.2683, 0.91, 0.2675, 0.9079, 0.2675, 0.9056, 0.2683, 0.9035, 0.2699, 0.9018, 0.272, 0.9009, 0.2743, 0.9009, 0.2764, 0.9018, 0.278, 0.9034, 0.2789, 0.9056, 0.2789, 0.9079, 0.278, 0.91])
me_cylinder_001.materials.append(mat_material_006)
me_cylinder_001.use_remesh_fix_poles = True
me_cylinder_001.use_remesh_preserve_attributes = False
me_cylinder_001.update()
me_plane_006 = bpy.data.meshes.new('Plane.006')
me_plane_006.from_pydata([(-0.2812, -0.2594, -0.06728), (-0.3606, -0.1825, -0.04733), (-0.3057, -0.2556, -0.0663), (-0.3278, -0.2447, -0.06347), (-0.3454, -0.2277, -0.05906), (-0.3567, -0.2062, -0.0535), (0.3606, -0.1825, -0.04733), (0.2812, -0.2594, -0.06728), (0.3567, -0.2062, -0.0535), (0.3454, -0.2277, -0.05906), (0.3278, -0.2447, -0.06347), (0.3057, -0.2556, -0.0663), (-0.3606, 0.1825, 0.04733), (-0.2812, 0.2594, 0.06728), (-0.3567, 0.2062, 0.0535), (-0.3454, 0.2277, 0.05906), (-0.3278, 0.2447, 0.06347), (-0.3057, 0.2556, 0.0663), (0.2812, 0.2594, 0.06728), (0.3606, 0.1825, 0.04733), (0.3057, 0.2556, 0.0663), (0.3278, 0.2447, 0.06347), (0.3454, 0.2277, 0.05906), (0.3567, 0.2062, 0.0535), (-0.2812, 0.2011, 0.2918), (-0.3606, 0.1243, 0.2718), (-0.3057, 0.1974, 0.2908), (-0.3278, 0.1865, 0.288), (-0.3454, 0.1694, 0.2836), (-0.3567, 0.148, 0.278), (-0.3606, -0.2407, 0.1772), (-0.2812, -0.3176, 0.1572), (-0.3567, -0.2645, 0.171), (-0.3454, -0.2859, 0.1654), (-0.3278, -0.3029, 0.161), (-0.3057, -0.3138, 0.1582), (0.2812, -0.3176, 0.1572), (0.3606, -0.2407, 0.1772), (0.3057, -0.3138, 0.1582), (0.3278, -0.3029, 0.161), (0.3454, -0.2859, 0.1654), (0.3567, -0.2645, 0.171), (0.3606, 0.1243, 0.2718), (0.2812, 0.2011, 0.2918), (0.3567, 0.148, 0.278), (0.3454, 0.1694, 0.2836), (0.3278, 0.1865, 0.288), (0.3057, 0.1974, 0.2908)], [], [(0, 7, 36, 31), (18, 13, 24, 43), (0, 2, 3, 4, 5, 1, 12, 14, 15, 16, 17, 13, 18, 20, 21, 22, 23, 19, 6, 8, 9, 10, 11, 7), (30, 32, 33, 34, 35, 31, 36, 38, 39, 40, 41, 37, 42, 44, 45, 46, 47, 43, 24, 26, 27, 28, 29, 25), (6, 19, 42, 37), (18, 43, 47, 20), (20, 47, 46, 21), (21, 46, 45, 22), (22, 45, 44, 23), (23, 44, 42, 19), (36, 7, 11, 38), (38, 11, 10, 39), (39, 10, 9, 40), (40, 9, 8, 41), (41, 8, 6, 37), (0, 31, 35, 2), (2, 35, 34, 3), (3, 34, 33, 4), (4, 33, 32, 5), (5, 32, 30, 1), (24, 13, 17, 26), (26, 17, 16, 27), (27, 16, 15, 28), (28, 15, 14, 29), (29, 14, 12, 25), (12, 1, 30, 25)])
me_plane_006.polygons.foreach_set('use_smooth', [True] * 26)
_uv = me_plane_006.uv_layers.new(name='UVMap')
_uv.uv.foreach_set('vector', [0.8876, 0.2696, 0.8876, 0.2249, 0.906, 0.2249, 0.906, 0.2696, 0.8128, 0.9281, 0.8128, 0.8836, 0.8312, 0.8836, 0.8312, 0.9281, 0.5638, 0.8038, 0.5641, 0.8019, 0.565, 0.8001, 0.5664, 0.7987, 0.5682, 0.7978, 0.5701, 0.7975, 0.6001, 0.7975, 0.6021, 0.7978, 0.6039, 0.7987, 0.6053, 0.8001, 0.6062, 0.8019, 0.6065, 0.8038, 0.6065, 0.8486, 0.6062, 0.8505, 0.6053, 0.8523, 0.6039, 0.8537, 0.6021, 0.8546, 0.6001, 0.8549, 0.5701, 0.8549, 0.5682, 0.8546, 0.5664, 0.8537, 0.565, 0.8523, 0.5641, 0.8505, 0.5638, 0.8486, 0.6128, 0.8549, 0.6108, 0.8546, 0.6091, 0.8537, 0.6077, 0.8523, 0.6068, 0.8505, 0.6065, 0.8486, 0.6065, 0.8038, 0.6068, 0.8019, 0.6077, 0.8001, 0.6091, 0.7987, 0.6108, 0.7978, 0.6128, 0.7975, 0.6428, 0.7975, 0.6448, 0.7978, 0.6465, 0.7987, 0.6479, 0.8001, 0.6488, 0.8019, 0.6491, 0.8038, 0.6491, 0.8486, 0.6488, 0.8505, 0.6479, 0.8523, 0.6465, 0.8537, 0.6448, 0.8546, 0.6428, 0.8549, 0.5156, 0.8905, 0.5156, 0.9205, 0.4972, 0.9205, 0.4972, 0.8905, 0.8128, 0.9281, 0.8312, 0.9281, 0.8312, 0.93, 0.8128, 0.93, 0.8128, 0.93, 0.8312, 0.93, 0.8312, 0.9316, 0.8128, 0.9316, 0.5156, 0.9256, 0.4972, 0.9256, 0.4972, 0.9242, 0.5156, 0.9242, 0.5156, 0.9242, 0.4972, 0.9242, 0.4972, 0.9224, 0.5156, 0.9224, 0.5156, 0.9224, 0.4972, 0.9224, 0.4972, 0.9205, 0.5156, 0.9205, 0.906, 0.2249, 0.8876, 0.2249, 0.8876, 0.2229, 0.906, 0.2229, 0.906, 0.2229, 0.8876, 0.2229, 0.8876, 0.2212, 0.906, 0.2212, 0.906, 0.2212, 0.8876, 0.2212, 0.8876, 0.2198, 0.906, 0.2198, 0.4972, 0.8868, 0.5156, 0.8868, 0.5156, 0.8885, 0.4972, 0.8885, 0.4972, 0.8885, 0.5156, 0.8885, 0.5156, 0.8905, 0.4972, 0.8905, 0.8876, 0.2696, 0.906, 0.2696, 0.906, 0.2716, 0.8876, 0.2716, 0.8876, 0.2716, 0.906, 0.2716, 0.906, 0.2734, 0.8876, 0.2734, 0.936, 0.9236, 0.9175, 0.9236, 0.9175, 0.9221, 0.936, 0.9221, 0.936, 0.9221, 0.9175, 0.9221, 0.9175, 0.9202, 0.936, 0.9202, 0.936, 0.9202, 0.9175, 0.9202, 0.9175, 0.9182, 0.936, 0.9182, 0.8312, 0.8836, 0.8128, 0.8836, 0.8128, 0.8816, 0.8312, 0.8816, 0.8312, 0.8816, 0.8128, 0.8816, 0.8128, 0.8798, 0.8312, 0.8798, 0.8312, 0.8798, 0.8128, 0.8798, 0.8128, 0.8782, 0.8312, 0.8782, 0.9175, 0.8849, 0.936, 0.8849, 0.936, 0.8865, 0.9175, 0.8865, 0.9175, 0.8865, 0.936, 0.8865, 0.936, 0.8884, 0.9175, 0.8884, 0.936, 0.8884, 0.936, 0.9182, 0.9175, 0.9182, 0.9175, 0.8884])
me_plane_006.materials.append(mat_material_008)
me_plane_006.use_remesh_fix_poles = True
me_plane_006.use_remesh_preserve_attributes = False
me_plane_006.update()

# ---- objects
ob_plane_002 = bpy.data.objects.new('Plane.002', me_plane_002)
ob_cube = bpy.data.objects.new('Cube', me_cube_002)
ob_plane_004 = bpy.data.objects.new('Plane.004', me_plane_004)
ob_cube_001 = bpy.data.objects.new('Cube.001', me_cube_003)
ob_cylinder_001 = bpy.data.objects.new('Cylinder.001', me_cylinder_001)
ob_plane_005 = bpy.data.objects.new('Plane.005', me_plane_006)

# ---- transforms, parenting, visibility, modifiers, constraints
ob_plane_002.location = (0.0, -7.086, -2.513)
_m = ob_plane_002.modifiers.new('Auto Smooth', 'NODES')
_m.node_group = ng_auto_smooth
_gi = [s.identifier for s in ng_auto_smooth.interface.items_tree if s.item_type == 'SOCKET' and s.in_out == 'INPUT']
_m[_gi[1]] = 0.7732  # Angle
ob_cube.location = (0.0, 0.0, -0.0063)
_m = ob_cube.modifiers.new('Auto Smooth', 'NODES')
_m.node_group = ng_auto_smooth
_gi = [s.identifier for s in ng_auto_smooth.interface.items_tree if s.item_type == 'SOCKET' and s.in_out == 'INPUT']
_m[_gi[1]] = 0.5236  # Angle
ob_plane_004.location = (5.254e-16, 2.637, 2.366)
_m = ob_plane_004.modifiers.new('Auto Smooth', 'NODES')
_m.node_group = ng_auto_smooth
_gi = [s.identifier for s in ng_auto_smooth.interface.items_tree if s.item_type == 'SOCKET' and s.in_out == 'INPUT']
_m[_gi[1]] = 0.5236  # Angle
ob_cube_001.location = (0.0, 1.814, 1.762)
ob_cube_001.scale = (0.9885, 1.0, 1.0)
_m = ob_cube_001.modifiers.new('Auto Smooth', 'NODES')
_m.node_group = ng_auto_smooth
_gi = [s.identifier for s in ng_auto_smooth.interface.items_tree if s.item_type == 'SOCKET' and s.in_out == 'INPUT']
_m[_gi[1]] = 0.5236  # Angle
ob_cylinder_001.location = (-0.6591, 0.04185, 0.9561)
ob_plane_005.location = (0.0, 1.631, 1.208)
_m = ob_plane_005.modifiers.new('Auto Smooth', 'NODES')
_m.node_group = ng_auto_smooth
_gi = [s.identifier for s in ng_auto_smooth.interface.items_tree if s.item_type == 'SOCKET' and s.in_out == 'INPUT']
_m[_gi[1]] = 0.5236  # Angle

# ---- collection membership
col_collection.objects.link(ob_plane_002)
col_collection.objects.link(ob_cube)
col_collection.objects.link(ob_plane_004)
col_collection.objects.link(ob_cube_001)
col_collection.objects.link(ob_cylinder_001)
col_collection.objects.link(ob_plane_005)

# ---- scene / render settings (as saved in the file)
scene.frame_start = 1; scene.frame_end = 250; scene.frame_set(0)
scene.render.engine = 'CYCLES'
scene.cycles.use_denoising = False
scene.cycles.samples = 128
scene.cycles.sampling_pattern = 'TABULATED_SOBOL'
scene.cycles.use_adaptive_sampling = False
scene.cycles.use_light_tree = False
scene.view_settings.view_transform = 'Filmic'
bpy.context.view_layer.update()

# ---- added for rendering (the .blend has no active camera and no usable light): camera, sun
cam_auto = bpy.data.cameras.new('AutoCamera')
cam_auto.lens = 50.0
cam_auto.sensor_width = 36.0
cam_auto.clip_end = 1000.0
ob_auto_camera = bpy.data.objects.new('AutoCamera', cam_auto)
scene.collection.objects.link(ob_auto_camera)
ob_auto_camera.location = (9.05526, -10.8718, 7.27042)
ob_auto_camera.rotation_euler = (1.09748, -7.21219e-08, 0.694738)
scene.camera = ob_auto_camera
light_auto_sun = bpy.data.lights.new('AutoSun', 'SUN')
light_auto_sun.energy = 3.0
light_auto_sun.angle = 0.0523599
ob_auto_sun = bpy.data.objects.new('AutoSun', light_auto_sun)
scene.collection.objects.link(ob_auto_sun)
ob_auto_sun.rotation_euler = (0.872665, 0.174533, 0.523599)
bpy.context.view_layer.update()
